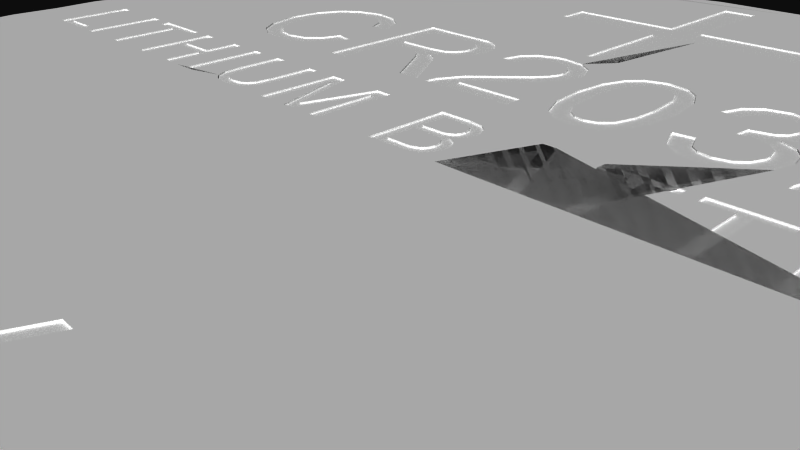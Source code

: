 # Source: 338.blend  (saved by Blender 2.72.0; exported with 4.5.12 LTS)
import bpy
from mathutils import Matrix  # noqa: F401  (used for matrix-valued properties, if any)

bpy.ops.wm.read_factory_settings(use_empty=True)
scene = bpy.context.scene
scene.name = 'Scene'

# ---- collections
col_collection_1 = bpy.data.collections.new('Collection 1'); scene.collection.children.link(col_collection_1)

# ---- materials (node trees are filled in below, after node groups)
mat_material = bpy.data.materials.new('Material')
mat_material.alpha_threshold = 0.0
mat_material.use_transparent_shadow = False
mat_material.diffuse_color = (1.0, 1.0, 1.0, 1.0)
mat_material.specular_color = (0.902, 0.902, 0.902)
mat_material.roughness = 0.5

# ---- material node trees

# ---- world
world_world = bpy.data.worlds.new('World'); scene.world = world_world
world_world.color = (0.05088, 0.05088, 0.05088)
world_world.use_sun_shadow = False
world_world.sun_shadow_jitter_overblur = 0.0
world_world.cycles.sampling_method = 'MANUAL'
world_world.cycles.sample_map_resolution = 256

# ---- cameras
cam_camera = bpy.data.cameras.new('Camera')
cam_camera.clip_end = 100.0
cam_camera.lens = 35.0
cam_camera.sensor_width = 32.0
cam_camera.sensor_height = 18.0
cam_camera.ortho_scale = 7.314
cam_camera.dof.focus_distance = 0.0
cam_camera.dof.aperture_fstop = 128.0

# ---- meshes
me_338 = bpy.data.meshes.new('338')
me_338.from_pydata([(3.475, 1.6, -1.136), (3.064, 1.6, -1.136), (3.064, 1.6, 0.0), (4.104, 1.6, 0.0), (4.104, 1.6, -1.136), (4.06, 1.6, -1.136), (-4.679, 1.6, -2.316), (2.16, 1.6, -6.624), (0.288, 1.6, -9.066), (0.288, 1.6, -7.193), (-3.82, 1.6, -8.966), (-9.361, 1.6, -2.712), (-2.057, 1.6, 9.519), (-2.096, 1.6, -3.151), (-2.124, 1.6, -3.146), (-1.688, 1.6, 4.932), (-1.878, 1.6, 4.932), (-1.362, 1.6, 5.285), (-1.707, 1.6, 6.149), (-1.603, 1.6, 6.283), (-1.437, 1.6, 6.371), (-0.521, 1.6, 5.931), (-0.6074, 1.6, 6.256), (-1.362, 1.6, 5.502), (-1.578, 1.6, 6.546), (-1.812, 1.6, 6.354), (-0.694, 1.6, 5.19), (-0.8767, 1.6, 5.375), (-0.7502, 1.6, 5.45), (-0.7335, 1.6, 4.634), (-0.9326, 1.6, 4.466), (-1.253, 1.6, 6.614), (-1.959, 1.6, 5.99), (-1.769, 1.6, 5.99), (-1.343, 1.6, 5.503), (-1.745, 1.6, 4.631), (-1.515, 1.6, 4.445), (-0.7614, 1.6, 5.761), (-0.8169, 1.6, 5.684), (-0.992, 1.6, 5.563), (-1.245, 1.6, 4.606), (-1.14, 1.6, 4.615), (-1.016, 1.6, 5.212), (-0.9677, 1.6, 6.338), (-0.7823, 1.6, 6.177), (-1.25, 1.6, 6.397), (-0.7133, 1.6, 5.996), (-0.7109, 1.6, 5.95), (-0.8528, 1.6, 4.806), (-0.9726, 1.6, 4.681), (-0.8195, 1.6, 4.938), (-0.8245, 1.6, 4.99), (-0.8765, 1.6, 5.104), (-1.463, 1.6, 4.656), (-1.605, 1.6, 4.783), (-0.5526, 1.6, 5.733), (-1.954, 1.6, 6.014), (-0.8329, 1.6, 6.497), (-1.149, 1.6, 6.608), (-0.7842, 1.6, 9.714), (-0.6473, 1.6, 5.555), (-0.6295, 1.6, 4.939), (-0.6339, 1.6, 4.876), (-1.248, 1.6, 4.389), (1.514, 1.6, 4.443), (1.311, 1.6, 4.443), (0.6052, 1.6, 6.112), (-0.1004, 1.6, 4.443), (-0.3039, 1.6, 4.443), (0.7475, 1.6, -0.7179), (0.675, 1.6, -0.675), (0.8231, 1.6, -0.5943), (0.5842, 1.6, -0.008799), (0.7722, 1.6, -0.07361), (0.9018, 1.6, -0.4698), (0.917, 1.6, -0.3679), (0.8719, 1.6, -0.1872), (0.7836, 1.6, -1.169), (0.8554, 1.6, -1.038), (0.8676, 1.6, -0.9513), (0.83, 1.6, -0.8109), (-0.03787, 1.6, 0.0), (-0.03787, 1.6, -1.284), (0.4429, 1.6, -1.284), (0.676, 1.6, -1.246), (0.3556, 1.6, -2.376), (0.3556, 1.6, -2.079), (-0.0563, 1.6, -4.332), (0.1827, 1.6, -4.156), (0.3151, 1.6, -3.877), (0.326, 1.6, -3.753), (-0.07831, 1.6, -3.014), (0.2193, 1.6, -3.369), (-1.582, 1.6, -3.47), (-1.76, 1.6, -3.273), (-1.126, 1.6, -3.739), (-1.322, 1.6, -2.079), (-1.696, 1.6, -2.079), (-0.5676, 1.6, -4.376), (-0.3852, 1.6, -4.391), (-0.1709, 1.6, -4.352), (-1.156, 1.6, -2.079), (-1.701, 1.6, -2.717), (-1.125, 1.6, -2.285), (-0.9078, 1.6, -2.653), (-1.149, 1.6, -2.184), (-1.811, 1.6, -2.884), (-1.945, 1.6, -3.032), (-2.03, 1.6, -3.096), (-0.8434, 1.6, -4.27), (-1.739, 1.6, -4.27), (-1.038, 1.6, -4.055), (-1.576, 1.6, -4.063), (-1.511, 1.6, -3.768), (-0.8298, 1.6, -3.709), (-0.8248, 1.6, -3.782), (-0.7593, 1.6, -3.957), (-0.6176, 1.6, -4.077), (-0.2059, 1.6, -3.297), (-0.3917, 1.6, -4.124), (-0.3345, 1.6, -4.121), (-0.04939, 1.6, -3.493), (-0.01902, 1.6, -3.933), (-0.1539, 1.6, -4.065), (0.02963, 1.6, -3.75), (0.01631, 1.6, -3.646), (-0.6699, 1.6, -2.501), (-0.7751, 1.6, -2.376), (-2.963, 1.6, -3.117), (-2.963, 1.6, -2.079), (-3.289, 1.6, -2.079), (-3.289, 1.6, -4.391), (-2.399, 1.6, -3.081), (-2.469, 1.6, -3.106), (-2.549, 1.6, -3.115), (-2.3, 1.6, -3.015), (-2.184, 1.6, -2.88), (-1.952, 1.6, -4.362), (-3.086, 1.6, 9.244), (-6.463, 1.6, 7.295), (-9.549, 1.6, 1.949), (-9.675, 1.6, -1.175), (-8.021, 1.6, -5.536), (-2.154, 1.6, -7.193), (-0.2819, 1.6, -7.193), (-0.2819, 1.6, -9.066), (2.16, 1.6, -7.193), (1.563, 1.6, -9.62), (5.855, 1.6, -7.791), (9.549, 1.6, -1.949), (9.113, 1.6, -3.456), (6.498, 1.6, -0.5762), (6.498, 1.6, 0.0), (8.742, 1.6, -1.284), (8.528, 1.6, -1.284), (8.248, 1.6, 0.0), (9.738, 1.6, 0.008232), (8.248, 1.6, -0.5441), (9.738, 1.6, -0.3924), (7.203, 1.6, 0.0), (7.41, 1.6, 0.0), (8.158, 1.6, -0.7005), (7.788, 1.6, -1.284), (8.067, 1.6, -0.5441), (7.265, 1.6, -0.7724), (7.167, 1.6, -0.6631), (6.317, 1.6, 0.0), (6.317, 1.6, -1.284), (6.874, 1.6, -1.284), (8.067, 1.6, 0.0), (7.064, 1.6, -0.5294), (7.138, 1.6, -0.4469), (7.111, 1.6, -1.254), (7.573, 1.6, -1.284), (7.215, 1.6, -1.184), (7.292, 1.6, -1.041), (7.305, 1.6, -0.9379), (7.016, 1.6, -0.5646), (6.975, 1.6, -0.5944), (6.964, 1.6, -0.5927), (6.931, 1.6, -0.4448), (6.867, 1.6, -0.52), (6.812, 1.6, -0.5563), (6.773, 1.6, -0.5703), (6.728, 1.6, -0.5752), (8.44, 1.6, 4.873), (4.529, 1.6, 8.63), (0.5916, 1.6, 6.56), (0.7842, 1.6, 9.714), (0.6188, 1.6, 6.56), (1.563, 1.6, 9.62), (-2.154, 1.6, -6.624), (-0.2819, 1.6, -6.624), (-0.2819, 1.6, -4.751), (0.288, 1.6, -4.751), (0.288, 1.6, -6.624), (0.5186, 1.6, -6.624), (5.278, 1.6, -4.332), (5.517, 1.6, -4.156), (5.69, 1.6, -2.376), (5.69, 1.6, -2.079), (4.949, 1.6, -4.391), (5.649, 1.6, -3.877), (5.66, 1.6, -3.753), (5.553, 1.6, -3.369), (5.256, 1.6, -3.014), (4.208, 1.6, -3.739), (4.297, 1.6, -4.055), (4.491, 1.6, -4.27), (4.767, 1.6, -4.376), (4.178, 1.6, -2.079), (4.185, 1.6, -2.184), (4.209, 1.6, -2.285), (4.426, 1.6, -2.653), (4.504, 1.6, -3.709), (4.509, 1.6, -3.782), (5.0, 1.6, -4.121), (5.128, 1.6, -3.297), (5.285, 1.6, -3.493), (4.575, 1.6, -3.957), (4.717, 1.6, -4.077), (4.942, 1.6, -4.124), (5.315, 1.6, -3.933), (5.18, 1.6, -4.065), (5.364, 1.6, -3.75), (5.351, 1.6, -3.646), (4.664, 1.6, -2.501), (4.559, 1.6, -2.376), (-4.992, 1.6, -4.087), (-5.234, 1.6, -3.879), (-4.67, 1.6, -4.154), (-5.365, 1.6, -3.536), (-5.393, 1.6, -3.254), (-5.344, 1.6, -2.85), (-5.199, 1.6, -2.549), (-4.958, 1.6, -2.373), (-4.09, 1.6, -3.679), (-4.235, 1.6, -3.967), (-4.426, 1.6, -4.109), (-4.15, 1.6, -2.175), (-3.861, 1.6, -2.451), (-3.704, 1.6, -2.819), (-4.281, 1.6, -4.355), (-3.966, 1.6, -4.134), (-3.777, 1.6, -3.793), (-3.764, 1.6, -3.749), (-4.37, 1.6, -2.388), (-4.16, 1.6, -2.575), (-4.03, 1.6, -2.895), (-5.449, 1.6, -4.081), (-5.661, 1.6, -3.685), (-5.141, 1.6, -4.313), (-4.731, 1.6, -4.418), (-4.654, 1.6, -4.42), (-5.719, 1.6, -3.252), (-5.36, 1.6, -2.287), (-5.037, 1.6, -2.103), (-4.757, 1.6, -2.065), (-5.715, 1.6, -3.121), (-5.592, 1.6, -2.62), (-4.527, 1.6, -2.056), (-4.448, 1.6, -1.667), (1.422, 1.6, -2.05), (1.494, 1.6, -2.052), (1.988, 1.6, -2.353), (1.796, 1.6, -2.149), (1.049, 1.6, -4.29), (1.339, 1.6, -4.387), (1.422, 1.6, -4.391), (1.744, 1.6, -4.32), (1.931, 1.6, -4.171), (2.086, 1.6, -3.853), (2.162, 1.6, -3.329), (2.163, 1.6, -3.219), (2.121, 1.6, -2.715), (0.6816, 1.6, -3.219), (0.7227, 1.6, -3.716), (0.8532, 1.6, -4.081), (0.7369, 1.6, -2.663), (0.6827, 1.6, -3.153), (1.138, 1.6, -2.101), (0.9062, 1.6, -2.272), (3.584, 1.6, -4.244), (3.705, 1.6, -4.147), (3.622, 1.6, -2.176), (3.86, 1.6, -2.437), (3.941, 1.6, -2.775), (3.757, 1.6, -3.222), (3.886, 1.6, -3.048), (3.635, 1.6, -3.42), (3.508, 1.6, -3.345), (3.817, 1.6, -3.882), (3.823, 1.6, -3.803), (3.762, 1.6, -3.567), (3.178, 1.6, -2.317), (3.189, 1.6, -2.316), (3.115, 1.6, -3.198), (3.212, 1.6, -3.207), (2.489, 1.6, -3.798), (2.61, 1.6, -4.112), (2.981, 1.6, -2.362), (2.865, 1.6, -2.462), (2.756, 1.6, -2.731), (3.02, 1.6, -3.176), (3.175, 1.6, -4.124), (2.982, 1.6, -4.079), (2.86, 1.6, -3.97), (3.05, 1.6, -3.443), (2.786, 1.6, -3.768), (2.46, 1.6, -2.702), (2.832, 1.6, -4.314), (3.165, 1.6, -4.391), (3.491, 1.6, -4.317), (3.222, 1.6, -4.122), (3.093, 1.6, -3.439), (3.358, 1.6, -3.505), (3.462, 1.6, -3.136), (3.275, 1.6, -3.204), (3.486, 1.6, -3.956), (3.376, 1.6, -4.071), (3.526, 1.6, -3.794), (3.524, 1.6, -3.742), (3.475, 1.6, -3.605), (3.645, 1.6, -2.777), (3.594, 1.6, -2.992), (3.637, 1.6, -2.684), (3.557, 1.6, -2.493), (3.411, 1.6, -2.366), (2.602, 1.6, -2.322), (2.848, 1.6, -2.119), (2.469, 1.6, -2.635), (3.285, 1.6, -2.055), (-3.456, 1.6, -1.284), (-2.683, 1.6, -0.2649), (-2.773, 1.6, -0.1131), (-2.267, 1.6, 0.0), (-3.456, 1.6, -0.5538), (-3.423, 1.6, -0.3022), (-3.357, 1.6, -0.2114), (-3.255, 1.6, -0.1604), (-3.154, 1.6, -0.1482), (-2.995, 1.6, -0.1723), (-2.649, 1.6, -1.284), (-2.83, 1.6, -1.284), (-2.83, 1.6, -0.5538), (-2.858, 1.6, -0.3185), (-2.908, 1.6, -0.2276), (-3.637, 1.6, -1.284), (-3.637, 1.6, -0.5454), (-3.612, 1.6, -0.2964), (-3.392, 1.6, -0.02776), (-3.534, 1.6, -0.1315), (-3.14, 1.6, 0.01646), (-2.086, 1.6, -1.087), (-2.086, 1.6, 0.0), (-1.745, 1.6, 0.0), (-1.302, 1.6, -1.284), (-1.995, 1.6, -1.284), (-1.213, 1.6, 0.0), (-1.213, 1.6, -1.087), (-1.556, 1.6, 0.0), (-1.65, 1.6, -0.1945), (-1.032, 1.6, -1.284), (-1.032, 1.6, 0.0), (-2.267, 1.6, -1.284), (-2.649, 1.6, -0.5454), (4.285, 1.6, 0.0), (4.285, 1.6, -1.136), (4.697, 1.6, -1.136), (3.693, 1.6, -1.136), (3.693, 1.6, -1.284), (4.697, 1.6, -1.284), (5.919, 1.6, -1.284), (5.013, 1.6, -1.284), (5.013, 1.6, 0.0), (5.952, 1.6, 0.0), (5.952, 1.6, -0.1482), (5.919, 1.6, -1.136), (5.194, 1.6, -0.5927), (5.194, 1.6, -0.1482), (5.869, 1.6, -0.5927), (5.869, 1.6, -0.7409), (5.194, 1.6, -0.7409), (5.194, 1.6, -1.136), (2.471, 1.6, -1.136), (2.471, 1.6, -1.284), (3.179, 1.6, -2.05), (3.475, 1.6, -1.284), (2.883, 1.6, 0.0), (2.883, 1.6, -1.136), (1.976, 1.6, -0.3951), (1.429, 1.6, -0.3951), (2.122, 1.6, 0.0), (1.283, 1.6, 0.0), (2.314, 1.6, 0.0), (1.09, 1.6, 0.0), (1.6, 1.6, -1.284), (1.804, 1.6, -1.284), (-2.926, 1.6, -0.01594), (-4.233, 1.6, -1.284), (-4.233, 1.6, 0.0), (-4.448, 1.6, 0.008232), (-4.052, 1.6, 0.0), (-4.052, 1.6, -1.284), (-5.471, 1.6, 0.0), (-5.652, 1.6, 0.0), (-5.652, 1.6, -1.284), (-5.471, 1.6, -1.284), (-5.471, 1.6, -0.7573), (-4.845, 1.6, -0.7573), (-4.845, 1.6, -1.284), (-4.664, 1.6, -1.284), (-4.664, 1.6, 0.0), (-4.845, 1.6, 0.0), (-4.845, 1.6, -0.6092), (-5.471, 1.6, -0.6092), (-5.968, 1.6, -1.284), (-6.972, 1.6, -1.284), (-6.972, 1.6, -1.136), (-6.561, 1.6, -1.136), (-5.968, 1.6, -1.136), (-6.561, 1.6, 0.0), (-6.38, 1.6, 0.0), (-6.38, 1.6, -1.136), (-7.288, 1.6, 0.0), (-7.47, 1.6, 0.0), (-7.288, 1.6, -1.284), (-7.47, 1.6, -1.284), (-7.802, 1.6, -0.1482), (-7.802, 1.6, 0.0), (-8.592, 1.6, 0.0), (-8.411, 1.6, -0.1482), (-8.411, 1.6, -1.284), (-8.592, 1.6, -1.284), (-4.648, 1.6, -2.05), (-1.519, -1.3, -8.617), (0.0, -1.3, -8.75), (-0.7626, -1.45, -8.717), (-1.519, -1.45, -8.617), (-2.265, -1.45, -8.452), (-2.993, -1.3, -8.222), (-2.993, -1.45, -8.222), (-3.698, -1.45, -7.93), (-4.375, -1.3, -7.578), (-4.375, -1.45, -7.578), (-5.019, -1.45, -7.168), (-5.624, -1.3, -6.703), (-7.168, -1.45, -5.019), (-7.578, -1.3, -4.375), (-6.703, -1.3, -5.624), (-5.624, -1.45, -6.703), (-6.187, -1.45, -6.187), (-6.703, -1.45, -5.624), (-7.578, -1.45, -4.375), (-7.93, -1.45, -3.698), (-8.222, -1.3, -2.993), (-8.222, -1.45, -2.993), (-8.452, -1.45, -2.265), (-8.617, -1.3, -1.519), (-8.717, -1.45, 0.7626), (-8.617, -1.3, 1.519), (-8.75, -1.3, 0.0), (-8.617, -1.45, -1.519), (-8.717, -1.45, -0.7626), (-8.75, -1.45, 0.0), (-8.617, -1.45, 1.519), (-8.452, -1.45, 2.265), (-8.222, -1.3, 2.993), (-8.222, -1.45, 2.993), (-7.93, -1.45, 3.698), (-7.578, -1.3, 4.375), (-6.187, -1.45, 6.187), (-5.624, -1.3, 6.703), (-6.703, -1.3, 5.624), (-7.168, -1.45, 5.019), (-3.698, -1.45, 7.93), (-2.993, -1.3, 8.222), (-4.375, -1.3, 7.578), (-5.624, -1.45, 6.703), (-5.019, -1.45, 7.168), (-4.375, -1.45, 7.578), (-0.7626, -1.45, 8.717), (0.0, -1.3, 8.75), (-1.519, -1.3, 8.617), (-2.993, -1.45, 8.222), (-2.265, -1.45, 8.452), (-1.519, -1.45, 8.617), (2.265, -1.45, 8.452), (2.993, -1.3, 8.222), (1.519, -1.3, 8.617), (0.0, -1.45, 8.75), (0.7626, -1.45, 8.717), (1.519, -1.45, 8.617), (5.019, -1.45, 7.168), (5.624, -1.3, 6.703), (4.375, -1.3, 7.578), (2.993, -1.45, 8.222), (3.698, -1.45, 7.93), (4.375, -1.45, 7.578), (5.624, -1.45, 6.703), (6.187, -1.45, 6.187), (6.703, -1.3, 5.624), (6.703, -1.45, 5.624), (7.168, -1.45, 5.019), (7.578, -1.3, 4.375), (7.578, -1.45, 4.375), (7.93, -1.45, 3.698), (8.222, -1.3, 2.993), (8.222, -1.45, 2.993), (8.452, -1.45, 2.265), (8.617, -1.3, 1.519), (8.617, -1.45, 1.519), (8.717, -1.45, 0.7626), (8.75, -1.3, 0.0), (8.452, -1.45, -2.265), (8.222, -1.3, -2.993), (8.617, -1.3, -1.519), (8.75, -1.45, 0.0), (8.717, -1.45, -0.7626), (8.617, -1.45, -1.519), (7.168, -1.45, -5.019), (6.703, -1.3, -5.624), (7.578, -1.3, -4.375), (8.222, -1.45, -2.993), (7.93, -1.45, -3.698), (7.578, -1.45, -4.375), (6.703, -1.45, -5.624), (6.187, -1.45, -6.187), (5.624, -1.3, -6.703), (5.019, -1.45, -7.168), (4.375, -1.3, -7.578), (2.265, -1.45, -8.452), (1.519, -1.3, -8.617), (2.993, -1.3, -8.222), (3.698, -1.45, -7.93), (2.993, -1.45, -8.222), (1.519, -1.45, -8.617), (0.7626, -1.45, -8.717), (0.0, -1.45, -8.75), (-8.307, -1.6, -2.226), (-8.205, -1.6, -2.548), (-6.417, -1.6, -5.715), (-2.941, -1.6, -8.081), (-2.667, -1.6, -8.168), (-0.7495, -1.6, -8.567), (-0.381, -1.6, -8.583), (1.493, -1.6, -8.469), (1.905, -1.6, -8.378), (3.635, -1.6, -7.794), (4.191, -1.6, -7.505), (8.583, -1.6, 0.381), (6.588, -1.6, 5.528), (6.477, -1.6, 5.649), (4.3, -1.6, 7.448), (4.191, -1.6, 7.505), (-0.381, -1.6, 8.583), (0.381, -1.6, 8.583), (0.0, -1.6, 8.6), (1.143, -1.6, 8.515), (0.7495, -1.6, 8.567), (1.905, -1.6, 8.378), (1.493, -1.6, 8.469), (2.667, -1.6, 8.168), (2.226, -1.6, 8.307), (3.429, -1.6, 7.879), (2.941, -1.6, 8.081), (3.635, -1.6, 7.794), (5.649, -1.6, 6.477), (5.528, -1.6, 6.588), (4.953, -1.6, 7.029), (4.933, -1.6, 7.045), (5.715, -1.6, 6.417), (6.081, -1.6, 6.081), (6.417, -1.6, 5.715), (7.505, -1.6, 4.191), (7.448, -1.6, 4.3), (7.045, -1.6, 4.933), (7.029, -1.6, 4.953), (7.879, -1.6, 3.429), (7.794, -1.6, 3.635), (8.168, -1.6, 2.667), (8.081, -1.6, 2.941), (8.378, -1.6, 1.905), (8.307, -1.6, 2.226), (8.515, -1.6, 1.143), (8.469, -1.6, 1.493), (8.567, -1.6, 0.7495), (8.583, -1.6, -0.381), (8.6, -1.6, 0.0), (8.378, -1.6, -1.905), (8.469, -1.6, -1.493), (8.567, -1.6, -0.7495), (8.168, -1.6, -2.667), (8.307, -1.6, -2.226), (7.879, -1.6, -3.429), (8.081, -1.6, -2.941), (7.029, -1.6, -4.953), (7.045, -1.6, -4.933), (7.794, -1.6, -3.635), (5.715, -1.6, -6.417), (6.081, -1.6, -6.081), (6.417, -1.6, -5.715), (6.477, -1.6, -5.649), (6.588, -1.6, -5.528), (4.3, -1.6, -7.448), (4.628, -1.6, -7.239), (2.941, -1.6, -8.081), (3.429, -1.6, -7.879), (2.667, -1.6, -8.168), (2.548, -1.6, -8.205), (2.226, -1.6, -8.307), (0.7495, -1.6, -8.567), (1.143, -1.6, -8.515), (0.0, -1.6, -8.6), (0.381, -1.6, -8.583), (-2.548, -1.6, -8.205), (-2.226, -1.6, -8.307), (-1.905, -1.6, -8.378), (-3.635, -1.6, -7.794), (-3.429, -1.6, -7.879), (-4.628, -1.6, -7.239), (-4.3, -1.6, -7.448), (-4.953, -1.6, -7.029), (-6.081, -1.6, -6.081), (-5.715, -1.6, -6.417), (-5.649, -1.6, -6.477), (-7.239, -1.6, -4.628), (-7.448, -1.6, -4.3), (-7.794, -1.6, -3.635), (-8.168, -1.6, -2.667), (-8.081, -1.6, -2.941), (-7.879, -1.6, -3.429), (-8.583, -1.6, -0.381), (-8.567, -1.6, -0.7495), (-8.378, -1.6, -1.905), (-8.515, -1.6, 1.143), (-8.567, -1.6, 0.7495), (-8.583, -1.6, 0.381), (-8.6, -1.6, 0.0), (-8.205, -1.6, 2.548), (-8.307, -1.6, 2.226), (-8.378, -1.6, 1.905), (-8.469, -1.6, 1.493), (-8.168, -1.6, 2.667), (-8.081, -1.6, 2.941), (-7.448, -1.6, 4.3), (-7.505, -1.6, 4.191), (-7.794, -1.6, 3.635), (-7.879, -1.6, 3.429), (-7.029, -1.6, 4.953), (-7.239, -1.6, 4.628), (-5.715, -1.6, 6.417), (-6.081, -1.6, 6.081), (-6.417, -1.6, 5.715), (-6.477, -1.6, 5.649), (-5.649, -1.6, 6.477), (-5.528, -1.6, 6.588), (-4.953, -1.6, 7.029), (-3.429, -1.6, 7.879), (-4.933, -1.6, 7.045), (-3.635, -1.6, 7.794), (-2.941, -1.6, 8.081), (-2.667, -1.6, 8.168), (-1.905, -1.6, 8.378), (-2.226, -1.6, 8.307), (-1.493, -1.6, 8.469), (-0.7495, -1.6, 8.567), (0.0, -1.3, -8.984), (-3.073, -1.3, -8.442), (-5.775, -1.3, -6.882), (-8.607, -1.3, 2.577), (6.535, -1.3, 6.165), (-8.607, -1.3, -2.577), (-3.073, -1.3, 8.442), (1.043, -1.3, 8.923), (8.848, -1.3, 1.56), (6.535, -1.3, -6.165), (-8.23, 1.346, 5.681), (-8.021, -0.284, 5.972), (-7.274, -0.284, 6.862), (-7.212, 1.346, 6.927), (-6.631, 1.346, 7.485), (-6.428, -0.284, 7.66), (-6.007, 1.346, 7.994), (-5.345, 1.346, 8.452), (-5.495, -0.284, 8.355), (-4.647, 1.346, 8.855), (-9.605, 1.346, 2.782), (-9.58, -0.284, 2.868), (-9.35, 1.346, 3.546), (-9.182, -0.284, 3.961), (-9.035, 1.346, 4.287), (-8.66, 1.346, 5.0), (-8.66, -0.284, 5.0), (-9.798, 1.346, -2.0), (-9.848, -0.284, -1.736), (-9.983, -0.284, -0.5814), (-9.992, 1.346, -0.4027), (-9.992, 1.346, 0.4027), (-9.983, -0.284, 0.5814), (-9.798, 1.346, 2.0), (-9.848, -0.284, 1.736), (-5.345, 1.346, -8.452), (-5.495, -0.284, -8.355), (-6.007, 1.346, -7.994), (-6.428, -0.284, -7.66), (-6.631, 1.346, -7.485), (-7.212, 1.346, -6.927), (-7.274, -0.284, -6.862), (-8.23, 1.346, -5.681), (-8.021, -0.284, -5.972), (-8.66, 1.346, -5.0), (-8.66, -0.284, -5.0), (-9.035, 1.346, -4.287), (-9.182, -0.284, -3.961), (-9.35, 1.346, -3.546), (-9.605, 1.346, -2.782), (-9.58, -0.284, -2.868), (-0.8047, 1.346, -9.968), (-1.161, -0.284, -9.932), (-2.306, -0.284, -9.73), (-2.393, 1.346, -9.709), (-3.167, 1.346, -9.485), (-3.42, -0.284, -9.397), (-3.92, 1.346, -9.2), (-4.647, 1.346, -8.855), (-4.488, -0.284, -8.936), (2.393, 1.346, -9.709), (2.306, -0.284, -9.73), (1.604, 1.346, -9.871), (1.161, -0.284, -9.932), (0.8047, 1.346, -9.968), (0.0, 1.346, -10.0), (0.0, -0.284, -10.0), (6.631, 1.346, -7.485), (6.428, -0.284, -7.66), (5.495, -0.284, -8.355), (5.345, 1.346, -8.452), (4.647, 1.346, -8.855), (4.488, -0.284, -8.936), (3.92, 1.346, -9.2), (3.167, 1.346, -9.485), (3.42, -0.284, -9.397), (9.992, 1.346, -0.4027), (9.983, -0.284, -0.5814), (9.848, -0.284, -1.736), (9.798, 1.346, -2.0), (9.605, 1.346, -2.782), (9.58, -0.284, -2.868), (9.35, 1.346, -3.546), (9.035, 1.346, -4.287), (9.182, -0.284, -3.961), (8.66, 1.346, -5.0), (8.66, -0.284, -5.0), (8.23, 1.346, -5.681), (8.021, -0.284, -5.972), (7.746, 1.346, -6.324), (7.212, 1.346, -6.927), (7.274, -0.284, -6.862), (9.035, 1.346, 4.287), (9.182, -0.284, 3.961), (9.35, 1.346, 3.546), (9.58, -0.284, 2.868), (9.605, 1.346, 2.782), (9.798, 1.346, 2.0), (9.848, -0.284, 1.736), (9.992, 1.346, 0.4027), (9.983, -0.284, 0.5814), (7.212, 1.346, 6.927), (7.274, -0.284, 6.862), (7.746, 1.346, 6.324), (8.021, -0.284, 5.972), (8.23, 1.346, 5.681), (8.66, 1.346, 5.0), (8.66, -0.284, 5.0), (3.167, 1.346, 9.485), (3.42, -0.284, 9.397), (3.92, 1.346, 9.2), (4.488, -0.284, 8.936), (4.647, 1.346, 8.855), (5.345, 1.346, 8.452), (5.495, -0.284, 8.355), (6.007, 1.346, 7.994), (6.631, 1.346, 7.485), (6.428, -0.284, 7.66), (-4.488, -0.284, 8.936), (-3.92, 1.346, 9.2), (-3.42, -0.284, 9.397), (-3.167, 1.346, 9.485), (-2.393, 1.346, 9.709), (-2.306, -0.284, 9.73), (-0.8047, 1.346, 9.968), (-1.161, -0.284, 9.932), (0.0, 1.346, 10.0), (0.0, -0.284, 10.0), (0.8047, 1.346, 9.968), (1.161, -0.284, 9.932), (2.393, 1.346, 9.709), (2.306, -0.284, 9.73), (-2.154, 1.575, -7.193), (-0.2819, 1.575, -7.193), (-0.2819, 1.575, -9.066), (0.288, 1.575, -9.066), (0.288, 1.575, -7.193), (2.16, 1.575, -7.193), (2.16, 1.575, -6.624), (0.288, 1.575, -6.624), (0.288, 1.575, -4.751), (-0.2819, 1.575, -4.751), (-0.2819, 1.575, -6.624), (-2.154, 1.575, -6.624), (0.7561, -1.58, 8.642), (0.7609, -1.525, 8.697), (-2.941, -1.6, -8.081), (-2.967, -1.58, -8.152), (-8.081, -1.6, 2.941), (-8.152, -1.58, 2.967), (-2.245, -1.58, 8.379), (-2.226, -1.6, 8.307), (-2.967, -1.58, 8.152), (-2.941, -1.6, 8.081), (-3.666, -1.58, 7.862), (-3.635, -1.6, 7.794), (-4.338, -1.58, 7.513), (-4.933, -1.6, 7.045), (-5.576, -1.58, 6.645), (-5.528, -1.6, 6.588), (-6.588, -1.6, 5.528), (-6.645, -1.58, 5.576), (-6.081, -1.6, 6.081), (-7.513, -1.58, 4.337), (-7.448, -1.6, 4.3), (-7.794, -1.6, 3.635), (-8.307, -1.6, 2.226), (-8.543, -1.58, 1.506), (-8.469, -1.6, 1.493), (-8.567, -1.6, 0.7495), (-8.675, -1.58, 0.0), (-8.6, -1.6, 0.0), (-8.567, -1.6, -0.7495), (-8.543, -1.58, -1.506), (-8.379, -1.58, -2.245), (-8.307, -1.6, -2.226), (-8.152, -1.58, -2.967), (-7.513, -1.58, -4.338), (-7.794, -1.6, -3.635), (-8.081, -1.6, -2.941), (-7.448, -1.6, -4.3), (-6.645, -1.58, -5.576), (-5.528, -1.6, -6.588), (-5.576, -1.58, -6.645), (-6.081, -1.6, -6.081), (-4.338, -1.58, -7.513), (-4.3, -1.6, -7.448), (-3.635, -1.6, -7.794), (-2.245, -1.58, -8.379), (-2.226, -1.6, -8.307), (-1.506, -1.58, -8.543), (-0.7495, -1.6, -8.567), (0.0, -1.58, -8.675), (0.0, -1.6, -8.6), (0.7495, -1.6, -8.567), (1.506, -1.58, -8.543), (1.493, -1.6, -8.469), (2.226, -1.6, -8.307), (2.967, -1.58, -8.152), (2.941, -1.6, -8.081), (4.337, -1.58, -7.513), (3.635, -1.6, -7.794), (4.3, -1.6, -7.448), (5.576, -1.58, -6.645), (6.081, -1.6, -6.081), (6.645, -1.58, -5.576), (7.794, -1.6, -3.635), (7.862, -1.58, -3.666), (7.513, -1.58, -4.338), (7.045, -1.6, -4.933), (6.588, -1.6, -5.528), (8.081, -1.6, -2.941), (8.152, -1.58, -2.967), (8.379, -1.58, -2.245), (8.307, -1.6, -2.226), (8.469, -1.6, -1.493), (8.642, -1.58, -0.7561), (8.567, -1.6, -0.7495), (8.6, -1.6, 0.0), (8.642, -1.58, 0.7561), (8.567, -1.6, 0.7495), (8.543, -1.58, 1.506), (8.469, -1.6, 1.493), (8.379, -1.58, 2.245), (8.307, -1.6, 2.226), (8.152, -1.58, 2.967), (8.081, -1.6, 2.941), (7.794, -1.6, 3.635), (7.513, -1.58, 4.337), (7.448, -1.6, 4.3), (7.106, -1.58, 4.976), (7.045, -1.6, 4.933), (6.645, -1.58, 5.576), (6.588, -1.6, 5.528), (5.528, -1.6, 6.588), (5.576, -1.58, 6.645), (6.081, -1.6, 6.081), (4.933, -1.6, 7.045), (4.337, -1.58, 7.513), (4.3, -1.6, 7.448), (3.666, -1.58, 7.862), (3.635, -1.6, 7.794), (2.967, -1.58, 8.152), (2.941, -1.6, 8.081), (-0.7609, -1.525, 8.697), (-0.7561, -1.58, 8.642), (-1.516, -1.525, 8.597), (-2.259, -1.525, 8.432), (-2.986, -1.525, 8.203), (-4.365, -1.525, 7.56), (-5.611, -1.525, 6.687), (-6.173, -1.525, 6.173), (-6.687, -1.525, 5.611), (-7.151, -1.525, 5.007), (-7.56, -1.525, 4.365), (-7.912, -1.525, 3.689), (-8.203, -1.525, 2.986), (-8.597, -1.525, 1.516), (-8.73, -1.525, 0.0), (-8.597, -1.525, -1.516), (-8.203, -1.525, -2.986), (-7.56, -1.525, -4.365), (-6.687, -1.525, -5.611), (-5.611, -1.525, -6.687), (-4.365, -1.525, -7.56), (-2.986, -1.525, -8.203), (-1.516, -1.525, -8.597), (0.0, -1.525, -8.73), (1.516, -1.525, -8.597), (2.986, -1.525, -8.203), (3.689, -1.525, -7.912), (4.365, -1.525, -7.56), (5.007, -1.525, -7.151), (5.611, -1.525, -6.687), (6.173, -1.525, -6.173), (6.687, -1.525, -5.611), (7.56, -1.525, -4.365), (8.203, -1.525, -2.986), (8.432, -1.525, -2.259), (8.597, -1.525, -1.516), (8.697, -1.525, -0.7609), (8.697, -1.525, 0.7609), (8.597, -1.525, 1.516), (8.203, -1.525, 2.986), (7.56, -1.525, 4.365), (6.687, -1.525, 5.611), (5.611, -1.525, 6.687), (4.365, -1.525, 7.56), (2.986, -1.525, 8.203), (1.516, -1.525, 8.597), (1.506, -1.58, 8.543), (1.493, -1.6, 8.469), (2.226, -1.6, 8.307), (0.7495, -1.6, 8.567), (-1.493, -1.6, 8.469), (-0.7495, -1.6, 8.567), (0.0, -1.6, 8.6), (-0.7944, 1.566, 9.841), (-3.126, 1.566, 9.365), (-5.277, 1.566, 8.345), (-6.547, 1.566, 7.39), (-7.12, 1.566, 6.839), (-8.55, 1.566, 4.936), (-9.231, 1.566, 3.501), (-9.673, 1.566, 1.975), (-9.865, 1.566, 0.3975), (-9.673, 1.566, -1.975), (-9.483, 1.566, -2.747), (-8.92, 1.566, -4.232), (-8.125, 1.566, -5.609), (-7.12, 1.566, -6.839), (-5.277, 1.566, -8.345), (-3.87, 1.566, -9.083), (-3.126, 1.566, -9.365), (-0.7944, 1.566, -9.841), (0.7944, 1.566, -9.841), (1.584, 1.566, -9.745), (3.126, 1.566, -9.365), (5.277, 1.566, -8.345), (5.931, 1.566, -7.893), (6.547, 1.566, -7.39), (7.648, 1.566, -6.244), (8.55, 1.566, -4.937), (9.231, 1.566, -3.501), (9.673, 1.566, -1.975), (9.865, 1.566, 0.3975), (9.865, 1.566, -0.3975), (9.673, 1.566, 1.975), (9.231, 1.566, 3.501), (8.55, 1.566, 4.936), (7.648, 1.566, 6.244), (6.547, 1.566, 7.39), (5.277, 1.566, 8.345), (4.588, 1.566, 8.742), (3.126, 1.566, 9.365), (0.7944, 1.566, 9.841), (1.584, 1.566, 9.745), (0.8019, 1.473, 9.934), (2.385, 1.473, 9.676), (3.156, 1.473, 9.453), (3.906, 1.473, 9.168), (4.631, 1.473, 8.824), (5.326, 1.473, 8.423), (5.987, 1.473, 7.967), (6.609, 1.473, 7.46), (7.72, 1.473, 6.303), (8.631, 1.473, 4.983), (9.318, 1.473, 3.534), (9.765, 1.473, 1.993), (9.958, 1.473, 0.4013), (9.958, 1.473, -0.4013), (9.765, 1.473, -1.993), (9.318, 1.473, -3.534), (8.631, 1.473, -4.983), (7.72, 1.473, -6.303), (6.609, 1.473, -7.46), (5.326, 1.473, -8.423), (3.906, 1.473, -9.168), (3.156, 1.473, -9.453), (1.599, 1.473, -9.837), (0.8019, 1.473, -9.934), (-0.8019, 1.473, -9.934), (-2.385, 1.473, -9.676), (-3.156, 1.473, -9.453), (-3.906, 1.473, -9.168), (-4.631, 1.473, -8.824), (-5.326, 1.473, -8.423), (-5.987, 1.473, -7.967), (-7.187, 1.473, -6.904), (-8.202, 1.473, -5.661), (-9.004, 1.473, -4.272), (-9.318, 1.473, -3.534), (-9.765, 1.473, -1.993), (-9.958, 1.473, -0.4013), (-9.958, 1.473, 0.4013), (-9.765, 1.473, 1.993), (-9.318, 1.473, 3.534), (-9.004, 1.473, 4.272), (-8.631, 1.473, 4.983), (-8.202, 1.473, 5.661), (-7.187, 1.473, 6.904), (-5.987, 1.473, 7.967), (-5.326, 1.473, 8.423), (-4.631, 1.473, 8.824), (-3.906, 1.473, 9.168), (-3.156, 1.473, 9.453), (-2.385, 1.473, 9.676), (-0.8019, 1.473, 9.934), (-6.396, -0.598, 7.622), (-5.468, -0.598, 8.313), (-4.466, -0.598, 8.892), (-3.403, -0.598, 9.35), (-7.238, -0.598, 6.828), (-7.981, -0.598, 5.942), (-8.617, -0.598, 4.975), (-9.137, -0.598, 3.941), (-9.532, -0.598, 2.854), (-9.799, -0.598, 1.728), (-9.933, -0.598, 0.5786), (-9.933, -0.598, -0.5786), (-9.799, -0.598, -1.728), (-9.532, -0.598, -2.854), (-9.137, -0.598, -3.941), (-8.617, -0.598, -4.975), (-7.981, -0.598, -5.942), (-7.238, -0.598, -6.828), (-6.396, -0.598, -7.622), (-5.468, -0.598, -8.313), (-4.466, -0.598, -8.892), (-3.403, -0.598, -9.35), (-2.295, -0.598, -9.682), (-1.155, -0.598, -9.883), (0.0, -0.598, -9.95), (1.155, -0.598, -9.883), (2.295, -0.598, -9.682), (3.403, -0.598, -9.35), (4.466, -0.598, -8.892), (5.468, -0.598, -8.313), (6.396, -0.598, -7.622), (7.238, -0.598, -6.828), (7.981, -0.598, -5.942), (8.617, -0.598, -4.975), (9.137, -0.598, -3.941), (9.532, -0.598, -2.854), (9.799, -0.598, -1.728), (9.933, -0.598, -0.5786), (9.933, -0.598, 0.5786), (9.799, -0.598, 1.728), (9.532, -0.598, 2.854), (9.137, -0.598, 3.941), (8.617, -0.598, 4.975), (7.981, -0.598, 5.942), (7.238, -0.598, 6.828), (6.396, -0.598, 7.622), (5.468, -0.598, 8.313), (4.466, -0.598, 8.892), (3.403, -0.598, 9.35), (2.295, -0.598, 9.682), (1.155, -0.598, 9.883), (0.0, -0.598, 9.95), (-1.155, -0.598, 9.883), (-2.295, -0.598, 9.682), (1.138, -0.8812, 9.74), (2.261, -0.8812, 9.542), (3.354, -0.8812, 9.215), (4.401, -0.8812, 8.763), (5.388, -0.8812, 8.193), (6.303, -0.8812, 7.512), (7.133, -0.8812, 6.729), (7.866, -0.8812, 5.856), (8.492, -0.8812, 4.903), (9.004, -0.8812, 3.884), (9.394, -0.8812, 2.812), (9.657, -0.8812, 1.703), (9.789, -0.8812, 0.5702), (9.789, -0.8812, -0.5702), (9.657, -0.8812, -1.703), (9.394, -0.8812, -2.812), (9.004, -0.8812, -3.884), (8.492, -0.8812, -4.903), (7.866, -0.8812, -5.856), (7.133, -0.8812, -6.729), (6.303, -0.8812, -7.512), (5.388, -0.8812, -8.193), (4.401, -0.8812, -8.763), (3.354, -0.8812, -9.215), (2.261, -0.8812, -9.542), (1.138, -0.8812, -9.74), (0.0, -0.8812, -9.806), (-1.138, -0.8812, -9.74), (-2.261, -0.8812, -9.542), (-3.354, -0.8812, -9.215), (-4.401, -0.8812, -8.763), (-5.388, -0.8812, -8.193), (-6.303, -0.8812, -7.512), (-7.133, -0.8812, -6.729), (-7.866, -0.8812, -5.856), (-8.492, -0.8812, -4.903), (-9.004, -0.8812, -3.884), (-9.394, -0.8812, -2.812), (-9.657, -0.8812, -1.703), (-9.789, -0.8812, -0.5702), (-9.789, -0.8812, 0.5702), (-9.657, -0.8812, 1.703), (-9.394, -0.8812, 2.812), (-9.004, -0.8812, 3.884), (-8.492, -0.8812, 4.903), (-7.866, -0.8812, 5.856), (-7.133, -0.8812, 6.729), (-6.303, -0.8812, 7.512), (-5.388, -0.8812, 8.193), (-4.401, -0.8812, 8.763), (-3.354, -0.8812, 9.215), (-2.261, -0.8812, 9.542), (-1.138, -0.8812, 9.74), (0.0, -0.8812, 9.806), (1.112, -1.106, 9.516), (3.277, -1.106, 9.003), (4.3, -1.106, 8.562), (5.265, -1.106, 8.005), (6.159, -1.106, 7.34), (6.969, -1.106, 6.575), (7.685, -1.106, 5.721), (8.298, -1.106, 4.791), (8.798, -1.106, 3.795), (9.179, -1.106, 2.748), (9.436, -1.106, 1.664), (9.565, -1.106, 0.5571), (9.565, -1.106, -0.5571), (9.179, -1.106, -2.748), (8.298, -1.106, -4.791), (7.685, -1.106, -5.721), (6.969, -1.106, -6.575), (6.159, -1.106, -7.34), (5.265, -1.106, -8.005), (3.277, -1.106, -9.003), (1.112, -1.106, -9.516), (-1.112, -1.106, -9.516), (-3.277, -1.106, -9.003), (-5.265, -1.106, -8.005), (-6.159, -1.106, -7.34), (-6.969, -1.106, -6.575), (-8.298, -1.106, -4.791), (-9.179, -1.106, -2.748), (-9.565, -1.106, -0.5571), (-9.436, -1.106, 1.664), (-9.179, -1.106, 2.748), (-8.298, -1.106, 4.791), (-7.685, -1.106, 5.721), (-6.969, -1.106, 6.575), (-6.159, -1.106, 7.34), (-5.265, -1.106, 8.005), (-4.3, -1.106, 8.562), (-3.277, -1.106, 9.003), (-1.112, -1.106, 9.516), (1.079, -1.25, 9.235), (3.18, -1.25, 8.737), (5.109, -1.25, 7.768), (6.763, -1.25, 6.381), (8.052, -1.25, 4.649), (9.157, -1.25, 1.615), (9.282, -1.25, -0.5406), (8.907, -1.25, -2.667), (8.052, -1.25, -4.649), (6.763, -1.25, -6.381), (5.109, -1.25, -7.768), (3.18, -1.25, -8.737), (1.079, -1.25, -9.235), (0.0, -1.25, -9.298), (-1.079, -1.25, -9.235), (-3.18, -1.25, -8.737), (-5.977, -1.25, -7.123), (-8.052, -1.25, -4.649), (-8.907, -1.25, -2.667), (-9.282, -1.25, -0.5406), (-8.907, -1.25, 2.667), (-8.052, -1.25, 4.649), (-6.763, -1.25, 6.381), (-5.109, -1.25, 7.768), (-3.18, -1.25, 8.737), (-1.079, -1.25, 9.235), (4.559, 1.575, -2.376), (5.69, 1.575, -2.376), (5.69, 1.575, -2.079), (4.178, 1.575, -2.079), (4.209, 1.575, -2.285), (4.185, 1.575, -2.184), (4.426, 1.575, -2.653), (5.128, 1.575, -3.297), (5.285, 1.575, -3.493), (5.351, 1.575, -3.646), (5.364, 1.575, -3.75), (4.942, 1.575, -4.124), (5.0, 1.575, -4.121), (5.18, 1.575, -4.065), (5.315, 1.575, -3.933), (4.717, 1.575, -4.077), (4.575, 1.575, -3.957), (4.509, 1.575, -3.782), (4.504, 1.575, -3.709), (4.208, 1.575, -3.739), (4.767, 1.575, -4.376), (4.949, 1.575, -4.391), (4.491, 1.575, -4.27), (4.297, 1.575, -4.055), (5.66, 1.575, -3.753), (5.649, 1.575, -3.877), (5.517, 1.575, -4.156), (5.278, 1.575, -4.332), (5.256, 1.575, -3.014), (5.553, 1.575, -3.369), (4.664, 1.575, -2.501), (-4.679, 1.575, -2.316), (-4.37, 1.575, -2.388), (-4.16, 1.575, -2.575), (-4.03, 1.575, -2.895), (-3.704, 1.575, -2.819), (-4.527, 1.575, -2.056), (-4.648, 1.575, -2.05), (-4.15, 1.575, -2.175), (-3.861, 1.575, -2.451), (-5.719, 1.575, -3.252), (-5.715, 1.575, -3.121), (-5.592, 1.575, -2.62), (-5.36, 1.575, -2.287), (-5.037, 1.575, -2.103), (-4.654, 1.575, -4.42), (-4.731, 1.575, -4.418), (-5.141, 1.575, -4.313), (-5.661, 1.575, -3.685), (-5.449, 1.575, -4.081), (-4.281, 1.575, -4.355), (-3.966, 1.575, -4.134), (-3.777, 1.575, -3.793), (-3.764, 1.575, -3.749), (-4.09, 1.575, -3.679), (-4.67, 1.575, -4.154), (-4.426, 1.575, -4.109), (-4.235, 1.575, -3.967), (-5.393, 1.575, -3.254), (-5.365, 1.575, -3.536), (-5.234, 1.575, -3.879), (-4.992, 1.575, -4.087), (-4.958, 1.575, -2.373), (-5.199, 1.575, -2.549), (-5.344, 1.575, -2.85), (-2.963, 1.575, -2.079), (-3.289, 1.575, -2.079), (-3.289, 1.575, -4.391), (-1.952, 1.575, -4.362), (-1.739, 1.575, -4.27), (-1.576, 1.575, -4.063), (-1.511, 1.575, -3.768), (-2.124, 1.575, -3.146), (-2.096, 1.575, -3.151), (-1.76, 1.575, -3.273), (-1.582, 1.575, -3.47), (-2.03, 1.575, -3.096), (-1.945, 1.575, -3.032), (-1.811, 1.575, -2.884), (-1.322, 1.575, -2.079), (-1.696, 1.575, -2.079), (-2.399, 1.575, -3.081), (-2.469, 1.575, -3.106), (-2.184, 1.575, -2.88), (-2.3, 1.575, -3.015), (-2.549, 1.575, -3.115), (-2.963, 1.575, -3.117), (-2.344, 1.575, -3.383), (-1.859, 1.575, -3.628), (-1.937, 1.575, -3.497), (-2.06, 1.575, -3.419), (-1.837, 1.575, -3.761), (-1.881, 1.575, -3.942), (-1.989, 1.575, -4.058), (-2.176, 1.575, -4.119), (-2.963, 1.575, -4.124), (-2.963, 1.575, -3.383), (-2.963, 1.6, -4.124), (-2.963, 1.6, -3.383), (-2.176, 1.6, -4.119), (-1.989, 1.6, -4.058), (-1.881, 1.6, -3.942), (-1.837, 1.6, -3.761), (-1.859, 1.6, -3.628), (-1.937, 1.6, -3.497), (-2.06, 1.6, -3.419), (-2.344, 1.6, -3.383), (-0.7751, 1.575, -2.376), (0.3556, 1.575, -2.376), (0.3556, 1.575, -2.079), (-1.156, 1.575, -2.079), (-1.125, 1.575, -2.285), (-1.149, 1.575, -2.184), (-0.9078, 1.575, -2.653), (0.01631, 1.575, -3.646), (0.02963, 1.575, -3.75), (-0.2059, 1.575, -3.297), (-0.04939, 1.575, -3.493), (-0.3917, 1.575, -4.124), (-0.1539, 1.575, -4.065), (-0.3345, 1.575, -4.121), (-0.01902, 1.575, -3.933), (-0.8298, 1.575, -3.709), (-0.8248, 1.575, -3.782), (-0.7593, 1.575, -3.957), (-0.6176, 1.575, -4.077), (-1.126, 1.575, -3.739), (-0.3852, 1.575, -4.391), (-0.5676, 1.575, -4.376), (-0.8434, 1.575, -4.27), (-1.038, 1.575, -4.055), (-0.0563, 1.575, -4.332), (0.1827, 1.575, -4.156), (0.3151, 1.575, -3.877), (0.326, 1.575, -3.753), (-0.07831, 1.575, -3.014), (0.2193, 1.575, -3.369), (-0.6699, 1.575, -2.501), (0.6816, 1.575, -3.219), (0.6827, 1.575, -3.153), (0.7369, 1.575, -2.663), (0.9062, 1.575, -2.272), (1.422, 1.575, -4.391), (1.339, 1.575, -4.387), (1.049, 1.575, -4.29), (0.8532, 1.575, -4.081), (0.7227, 1.575, -3.716), (2.163, 1.575, -3.219), (2.162, 1.575, -3.329), (2.086, 1.575, -3.853), (1.931, 1.575, -4.171), (1.744, 1.575, -4.32), (1.422, 1.575, -2.05), (1.494, 1.575, -2.052), (1.796, 1.575, -2.149), (1.988, 1.575, -2.353), (2.121, 1.575, -2.715), (1.138, 1.575, -2.101), (0.9779, 1.575, -3.22), (1.031, 1.575, -2.661), (1.14, 1.575, -2.448), (1.267, 1.575, -2.35), (1.422, 1.575, -2.316), (1.419, 1.575, -4.124), (1.246, 1.575, -4.083), (1.112, 1.575, -3.966), (0.9997, 1.575, -3.602), (1.607, 1.575, -2.366), (1.755, 1.575, -2.515), (1.845, 1.575, -2.827), (1.867, 1.575, -3.22), (1.813, 1.575, -3.781), (1.703, 1.575, -3.995), (1.58, 1.575, -4.089), (0.9779, 1.6, -3.22), (0.9997, 1.6, -3.602), (1.112, 1.6, -3.966), (1.246, 1.6, -4.083), (1.419, 1.6, -4.124), (1.58, 1.6, -4.089), (1.703, 1.6, -3.995), (1.813, 1.6, -3.781), (1.867, 1.6, -3.22), (1.845, 1.6, -2.827), (1.755, 1.6, -2.515), (1.607, 1.6, -2.366), (1.422, 1.6, -2.316), (1.267, 1.6, -2.35), (1.14, 1.6, -2.448), (1.031, 1.6, -2.661), (2.46, 1.575, -2.702), (2.469, 1.575, -2.635), (2.602, 1.575, -2.322), (2.848, 1.575, -2.119), (3.179, 1.575, -2.05), (2.756, 1.575, -2.731), (3.189, 1.575, -2.316), (3.178, 1.575, -2.317), (2.981, 1.575, -2.362), (2.865, 1.575, -2.462), (3.645, 1.575, -2.777), (3.557, 1.575, -2.493), (3.637, 1.575, -2.684), (3.411, 1.575, -2.366), (3.594, 1.575, -2.992), (3.212, 1.575, -3.207), (3.275, 1.575, -3.204), (3.462, 1.575, -3.136), (3.02, 1.575, -3.176), (3.115, 1.575, -3.198), (3.05, 1.575, -3.443), (3.093, 1.575, -3.439), (3.526, 1.575, -3.794), (3.524, 1.575, -3.742), (3.475, 1.575, -3.605), (3.358, 1.575, -3.505), (3.175, 1.575, -4.124), (3.222, 1.575, -4.122), (3.376, 1.575, -4.071), (3.486, 1.575, -3.956), (2.786, 1.575, -3.768), (2.86, 1.575, -3.97), (2.982, 1.575, -4.079), (2.489, 1.575, -3.798), (3.165, 1.575, -4.391), (2.832, 1.575, -4.314), (2.61, 1.575, -4.112), (3.491, 1.575, -4.317), (3.823, 1.575, -3.803), (3.817, 1.575, -3.882), (3.705, 1.575, -4.147), (3.508, 1.575, -3.345), (3.635, 1.575, -3.42), (3.762, 1.575, -3.567), (3.757, 1.575, -3.222), (3.886, 1.575, -3.048), (3.941, 1.575, -2.775), (3.622, 1.575, -2.176), (3.285, 1.575, -2.055), (3.86, 1.575, -2.437), (8.248, 1.575, 0.0), (8.067, 1.575, 0.0), (8.067, 1.575, -0.5441), (7.573, 1.575, -1.284), (7.788, 1.575, -1.284), (8.158, 1.575, -0.7005), (8.528, 1.575, -1.284), (8.742, 1.575, -1.284), (8.248, 1.575, -0.5441), (-7.802, 1.575, 0.0), (-8.592, 1.575, 0.0), (-8.592, 1.575, -1.284), (-8.411, 1.575, -1.284), (-8.411, 1.575, -0.1482), (-7.802, 1.575, -0.1482), (-7.288, 1.575, 0.0), (-7.47, 1.575, 0.0), (-7.47, 1.575, -1.284), (-7.288, 1.575, -1.284), (-6.38, 1.575, 0.0), (-6.561, 1.575, 0.0), (-6.561, 1.575, -1.136), (-6.972, 1.575, -1.136), (-6.972, 1.575, -1.284), (-5.968, 1.575, -1.284), (-5.968, 1.575, -1.136), (-6.38, 1.575, -1.136), (-5.471, 1.575, 0.0), (-5.652, 1.575, 0.0), (-5.652, 1.575, -1.284), (-5.471, 1.575, -1.284), (-5.471, 1.575, -0.7573), (-4.845, 1.575, -0.7573), (-4.845, 1.575, -1.284), (-4.664, 1.575, -1.284), (-4.664, 1.575, 0.0), (-4.845, 1.575, 0.0), (-4.845, 1.575, -0.6092), (-5.471, 1.575, -0.6092), (-4.052, 1.575, 0.0), (-4.233, 1.575, 0.0), (-4.233, 1.575, -1.284), (-4.052, 1.575, -1.284), (-2.83, 1.575, -0.5538), (-2.83, 1.575, -1.284), (-2.649, 1.575, -1.284), (-2.649, 1.575, -0.5454), (-3.14, 1.575, 0.01646), (-2.926, 1.575, -0.01594), (-2.773, 1.575, -0.1131), (-2.683, 1.575, -0.2649), (-3.637, 1.575, -0.5454), (-3.612, 1.575, -0.2964), (-3.534, 1.575, -0.1315), (-3.392, 1.575, -0.02776), (-3.637, 1.575, -1.284), (-3.456, 1.575, -1.284), (-3.456, 1.575, -0.5538), (-3.154, 1.575, -0.1482), (-3.255, 1.575, -0.1604), (-3.357, 1.575, -0.2114), (-3.423, 1.575, -0.3022), (-2.858, 1.575, -0.3185), (-2.908, 1.575, -0.2276), (-2.995, 1.575, -0.1723), (-2.086, 1.575, 0.0), (-2.267, 1.575, 0.0), (-2.267, 1.575, -1.284), (-1.995, 1.575, -1.284), (-1.65, 1.575, -0.1945), (-1.302, 1.575, -1.284), (-1.032, 1.575, -1.284), (-1.032, 1.575, 0.0), (-1.213, 1.575, 0.0), (-1.213, 1.575, -1.087), (-1.556, 1.575, 0.0), (-1.745, 1.575, 0.0), (-2.086, 1.575, -1.087), (0.4442, 1.575, 0.0), (-0.03787, 1.575, 0.0), (-0.03787, 1.575, -1.284), (0.4429, 1.575, -1.284), (0.8676, 1.575, -0.9513), (0.8554, 1.575, -1.038), (0.7836, 1.575, -1.169), (0.676, 1.575, -1.246), (0.675, 1.575, -0.675), (0.7475, 1.575, -0.7179), (0.83, 1.575, -0.8109), (0.917, 1.575, -0.3679), (0.9018, 1.575, -0.4698), (0.8231, 1.575, -0.5943), (0.5842, 1.575, -0.008799), (0.7722, 1.575, -0.07361), (0.8719, 1.575, -0.1872), (0.447, 1.575, -0.1482), (0.1432, 1.575, -0.1482), (0.1432, 1.575, -0.5927), (0.1432, 1.575, -0.7409), (0.4857, 1.575, -0.7433), (0.4262, 1.575, -0.5927), (0.5623, 1.575, -0.756), (0.6374, 1.575, -0.7998), (0.5836, 1.575, -0.5775), (0.6563, 1.575, -0.5445), (0.7127, 1.575, -0.4763), (0.7359, 1.575, -0.3704), (0.7355, 1.575, -0.3581), (0.7084, 1.575, -0.255), (0.6568, 1.575, -0.1943), (0.5569, 1.575, -0.1543), (0.5021, 1.575, -0.1492), (0.1432, 1.575, -1.136), (0.6865, 1.575, -0.9353), (0.6768, 1.575, -0.8659), (0.5449, 1.575, -1.125), (0.6173, 1.575, -1.095), (0.6645, 1.575, -1.036), (0.1432, 1.6, -1.136), (0.1432, 1.6, -0.7409), (0.5449, 1.6, -1.125), (0.6173, 1.6, -1.095), (0.6645, 1.6, -1.036), (0.6865, 1.6, -0.9353), (0.6768, 1.6, -0.8659), (0.6374, 1.6, -0.7998), (0.5623, 1.6, -0.756), (0.4857, 1.6, -0.7433), (0.1432, 1.6, -0.5927), (0.1432, 1.6, -0.1482), (0.4262, 1.6, -0.5927), (0.5836, 1.6, -0.5775), (0.6563, 1.6, -0.5445), (0.7127, 1.6, -0.4763), (0.7359, 1.6, -0.3704), (0.7355, 1.6, -0.3581), (0.7084, 1.6, -0.255), (0.6568, 1.6, -0.1943), (0.5569, 1.6, -0.1543), (0.5021, 1.6, -0.1492), (1.283, 1.575, 0.0), (1.09, 1.575, 0.0), (1.6, 1.575, -1.284), (1.804, 1.575, -1.284), (2.314, 1.575, 0.0), (2.122, 1.575, 0.0), (1.976, 1.575, -0.3951), (1.429, 1.575, -0.3951), (1.483, 1.575, -0.5433), (1.615, 1.575, -0.8988), (1.666, 1.575, -1.015), (1.702, 1.575, -1.136), (1.922, 1.575, -0.5433), (1.483, 1.6, -0.5433), (1.702, 1.6, -1.136), (1.922, 1.6, -0.5433), (3.064, 1.575, 0.0), (2.883, 1.575, 0.0), (2.883, 1.575, -1.136), (2.471, 1.575, -1.136), (2.471, 1.575, -1.284), (3.475, 1.575, -1.284), (3.475, 1.575, -1.136), (3.064, 1.575, -1.136), (4.285, 1.575, 0.0), (4.104, 1.575, 0.0), (4.104, 1.575, -1.136), (3.693, 1.575, -1.136), (3.693, 1.575, -1.284), (4.697, 1.575, -1.284), (4.697, 1.575, -1.136), (4.285, 1.575, -1.136), (5.952, 1.575, 0.0), (5.013, 1.575, 0.0), (5.013, 1.575, -1.284), (5.919, 1.575, -1.284), (5.919, 1.575, -1.136), (5.194, 1.575, -1.136), (5.194, 1.575, -0.7409), (5.869, 1.575, -0.7409), (5.869, 1.575, -0.5927), (5.194, 1.575, -0.5927), (5.194, 1.575, -0.1482), (5.952, 1.575, -0.1482), (6.498, 1.575, 0.0), (6.317, 1.575, 0.0), (6.317, 1.575, -1.284), (6.874, 1.575, -1.284), (7.305, 1.575, -0.9379), (7.292, 1.575, -1.041), (7.215, 1.575, -1.184), (7.111, 1.575, -1.254), (6.964, 1.575, -0.5927), (6.975, 1.575, -0.5944), (7.167, 1.575, -0.6631), (7.265, 1.575, -0.7724), (7.064, 1.575, -0.5294), (7.016, 1.575, -0.5646), (7.138, 1.575, -0.4469), (7.41, 1.575, 0.0), (7.203, 1.575, 0.0), (6.773, 1.575, -0.5703), (6.812, 1.575, -0.5563), (6.867, 1.575, -0.52), (6.931, 1.575, -0.4448), (6.728, 1.575, -0.5752), (6.498, 1.575, -0.5762), (6.842, 1.575, -0.7244), (7.014, 1.575, -0.7502), (7.081, 1.575, -0.8022), (6.498, 1.575, -0.7244), (6.498, 1.575, -1.136), (7.121, 1.575, -0.8972), (7.124, 1.575, -0.9341), (7.1, 1.575, -1.035), (7.04, 1.575, -1.099), (6.936, 1.575, -1.133), (6.498, 1.6, -1.136), (6.498, 1.6, -0.7244), (6.936, 1.6, -1.133), (7.04, 1.6, -1.099), (7.1, 1.6, -1.035), (7.124, 1.6, -0.9341), (7.121, 1.6, -0.8972), (7.081, 1.6, -0.8022), (7.014, 1.6, -0.7502), (6.842, 1.6, -0.7244), (0.5916, 1.575, 6.56), (-0.3039, 1.575, 4.443), (-0.1004, 1.575, 4.443), (0.6052, 1.575, 6.112), (1.311, 1.575, 4.443), (1.514, 1.575, 4.443), (0.6188, 1.575, 6.56), (-1.688, 1.575, 4.932), (-1.605, 1.575, 4.783), (-1.463, 1.575, 4.656), (-1.245, 1.575, 4.606), (-1.878, 1.575, 4.932), (-1.248, 1.575, 4.389), (-1.515, 1.575, 4.445), (-1.745, 1.575, 4.631), (-0.9326, 1.575, 4.466), (-0.7335, 1.575, 4.634), (-0.6339, 1.575, 4.876), (-0.6295, 1.575, 4.939), (-0.8767, 1.575, 5.375), (-0.694, 1.575, 5.19), (-0.6473, 1.575, 5.555), (-0.7502, 1.575, 5.45), (-0.521, 1.575, 5.931), (-0.5526, 1.575, 5.733), (-1.253, 1.575, 6.614), (-1.149, 1.575, 6.608), (-0.8329, 1.575, 6.497), (-0.6074, 1.575, 6.256), (-1.959, 1.575, 5.99), (-1.954, 1.575, 6.014), (-1.812, 1.575, 6.354), (-1.578, 1.575, 6.546), (-1.769, 1.575, 5.99), (-1.603, 1.575, 6.283), (-1.707, 1.575, 6.149), (-1.25, 1.575, 6.397), (-1.437, 1.575, 6.371), (-0.7109, 1.575, 5.95), (-0.7133, 1.575, 5.996), (-0.7823, 1.575, 6.177), (-0.9677, 1.575, 6.338), (-1.362, 1.575, 5.502), (-1.343, 1.575, 5.503), (-0.992, 1.575, 5.563), (-0.8169, 1.575, 5.684), (-0.7614, 1.575, 5.761), (-1.362, 1.575, 5.285), (-0.8195, 1.575, 4.938), (-0.8245, 1.575, 4.99), (-0.8765, 1.575, 5.104), (-1.016, 1.575, 5.212), (-1.14, 1.575, 4.615), (-0.9726, 1.575, 4.681), (-0.8528, 1.575, 4.806)], [], [(769, 1099, 1098, 771), (1406, 1391, 1392, 1405), (33, 1728, 1730, 18), (1331, 1316, 1319, 1330), (1503, 412, 411, 1502), (283, 1458, 1457, 291), (1123, 1091, 1092, 1122), (1550, 1551, 1552, 1584, 1585, 1581, 1554, 1555, 1556), (69, 1555, 1554, 70), (1712, 62, 29, 1711), (1119, 1095, 1096, 1118), (336, 1525, 1529, 337), (1620, 1619, 1622, 1623), (1509, 1508, 1507, 1510), (1650, 379, 378, 1649), (1654, 167, 166, 1653), (54, 1703, 1702, 15), (1224, 1196, 1195, 1194, 1223), (1244, 219, 220, 1243), (803, 9, 8, 802), (1281, 245, 244, 1280), (52, 1745, 1744, 51), (70, 1554, 1559, 71), (38, 1740, 1739, 39), (1636, 370, 369, 1635), (316, 1435, 1434, 317), (1498, 407, 406, 1497), (484, 485, 476, 475), (760, 1096, 1095, 762), (1308, 1311, 136, 97), (1299, 113, 112, 1298), (1625, 388, 2, 1624), (363, 358, 359, 360, 355, 353, 354, 335, 334, 398, 352, 350, 401, 404, 405, 406, 261, 239, 260, 434, 257, 416, 420, 423, 422, 421, 419, 418, 417, 427, 426, 424, 425, 432, 431, 428, 429, 430, 141, 140, 139, 138, 12, 24, 25, 56, 32, 33, 18, 19, 20, 45, 43, 44, 46, 47, 37, 38, 39, 34, 23, 17, 42, 52, 51, 50, 48, 49, 41, 40, 53, 54, 15, 16, 35, 36, 63, 30, 29, 62, 61, 26, 27, 28, 60, 55, 21, 22, 57, 58, 31, 59, 188, 187, 68, 67, 66, 65, 64, 394, 392, 390, 391, 393, 75, 76, 73, 72, 81, 82, 83, 280, 281, 86, 101, 105, 102, 96, 357, 361, 356, 362), (799, 143, 191, 810), (1022, 987, 988, 1021), (1018, 991, 993, 992, 1016, 1017), (313, 1445, 1444, 304), (37, 1741, 1740, 38), (223, 1241, 1240, 216), (296, 1437, 1436, 303), (437, 538, 934, 933, 438), (231, 1287, 1286, 232), (317, 1434, 1433, 297), (970, 969, 968, 967, 139, 140, 971), (39, 1739, 1738, 34), (56, 1725, 1724, 32), (1261, 247, 246, 1260), (269, 1379, 1378, 270), (345, 1530, 1511, 344), (252, 1274, 1273, 253), (1228, 227, 226, 1258), (965, 1052, 1053, 1054, 964), (61, 1713, 1715, 26), (1678, 1686, 1685, 1679), (1628, 385, 384, 1627), (1408, 1400, 1401, 1407), (1535, 1536, 357, 364), (1438, 307, 303, 1436), (1631, 1, 0, 1630), (1643, 372, 373, 1642), (314, 1439, 1443, 315), (35, 1709, 1708, 36), (1185, 1138, 1137, 1136, 1184), (25, 1726, 1725, 56), (589, 590, 591, 587, 588, 550, 586, 584, 585, 582, 583, 580, 581, 578, 579, 574, 575, 576, 577, 551, 552, 573, 572, 571, 567, 568, 569, 570, 553, 554, 566, 564, 565, 562, 563, 560, 561, 558, 559, 556, 557, 555, 666, 665, 663, 664, 662, 661, 658, 660, 659, 657, 656, 655, 651, 652, 653, 654, 649, 650, 645, 646, 647, 648, 644, 643, 639, 640, 641, 642, 635, 636, 637, 638, 632, 633, 634, 539, 540, 629, 630, 631, 628, 627, 626, 541, 623, 624, 625, 622, 620, 621, 618, 619, 542, 543, 615, 616, 617, 544, 545, 613, 614, 611, 612, 546, 547, 610, 609, 608, 606, 607, 548, 549, 604, 605, 599, 600, 601, 602, 603, 596, 597, 598, 594, 595, 592, 593), (212, 1232, 1234, 213), (1337, 86, 85, 1336), (1540, 363, 362, 1539), (1212, 1211, 676, 667, 1215, 1214, 1213), (1188, 1142, 1141, 1140, 1186, 1187), (1605, 1577, 1576, 1604), (1237, 225, 218, 1236), (1134, 1080, 1081, 1133), (41, 1747, 1705, 40), (310, 1453, 1452, 311), (1122, 1092, 1093, 1121), (1700, 64, 65, 1699), (1612, 394, 397, 1611), (1523, 1524, 332, 347), (942, 526, 520, 525, 943), (676, 675, 671, 674, 673, 670, 672, 669, 668, 435, 440, 443, 446, 449, 448, 455, 458, 461, 460, 467, 470, 473, 472, 477, 476, 483, 482, 489, 488, 495, 494, 501, 504, 507, 510, 513, 516, 515, 522, 521, 528, 530, 533, 532, 436, 667), (178, 1661, 1660, 179), (12, 59, 31, 24), (710, 1071, 1070, 712), (1277, 249, 250, 1276), (1162, 1161, 1201, 1163, 1109), (1630, 0, 387, 1629), (1439, 314, 307, 1438), (1114, 1100, 1101, 1113), (1129, 1085, 1086, 1128), (1491, 417, 418, 1490), (230, 1283, 1289, 228), (276, 1374, 1373, 277), (40, 1705, 1704, 53), (1475, 153, 154, 1474), (306, 1449, 1448, 308), (1633, 3, 366, 1632), (1627, 384, 389, 1626), (349, 1520, 1519, 348), (1565, 1596, 1598, 1568), (1310, 133, 132, 1309), (1690, 1681, 1682, 1689), (1183, 1182, 1213, 1214), (973, 1039, 1040, 1041, 972), (1689, 1682, 1683, 1688), (1205, 1168, 1167, 1166, 1204), (1608, 393, 391, 1615), (1493, 420, 416, 1492), (1181, 1130, 1129, 1180), (84, 1553, 1552, 77), (1479, 433, 430, 1478), (191, 192, 809, 810), (920, 474, 469, 922, 921), (1629, 387, 385, 1628), (202, 1253, 1252, 203), (31, 1720, 1727, 24), (1338, 1337, 1336, 1335, 1365, 1363, 1364, 1362, 1361, 1360, 1359, 1355, 1356, 1357, 1358, 1354, 1350, 1351, 1352, 1353, 1346, 1348, 1347, 1349, 1343, 1342, 1345, 1344, 1341, 1339, 1340), (1415, 1414, 1413, 1412, 1411, 1410, 1409, 1408, 1407, 1406, 1405, 1404, 1403, 1402, 1417, 1416), (459, 464, 925, 924, 465), (1201, 1227, 1202, 1163), (51, 1744, 1743, 50), (216, 1240, 1239, 221), (1688, 1683, 1684, 1687), (295, 1424, 1431, 327), (1146, 1068, 1069, 1145), (58, 1721, 1720, 31), (76, 1562, 1561, 73), (1645, 383, 377, 1644), (1324, 1326, 1325, 1323), (890, 891, 582, 889, 584, 887, 550, 885, 587, 884, 883, 886, 888), (1135, 1134, 1183, 1184, 1136), (1256, 1258, 226, 205), (1485, 427, 425, 1484), (1192, 1191, 1221, 1222, 1193), (1222, 670, 673, 1226, 1225, 1224, 1223), (738, 737, 736, 739), (337, 1529, 1528, 338), (322, 1442, 1441, 321), (105, 1340, 1339, 103), (320, 1440, 1447, 318), (1012, 1011, 783, 768, 770), (1038, 715, 716, 694, 1039), (236, 1282, 1285, 237), (972, 1041, 1042, 971), (1315, 1334, 1326, 1324), (183, 1669, 1673, 184), (1615, 391, 390, 1614), (27, 1714, 1717, 28), (1246, 214, 215, 1245), (17, 1742, 1746, 42), (268, 1370, 1379, 269), (735, 758, 1086, 1085), (1592, 1582, 1581, 1591), (229, 1288, 1287, 231), (75, 1557, 1562, 76), (121, 1345, 1342, 125), (1118, 1096, 1097, 1117), (180, 1672, 1671, 181), (165, 1662, 1661, 178), (1117, 1116, 1169, 1170, 1171, 1118), (1512, 343, 344, 1511), (1508, 400, 402, 1507), (53, 1704, 1703, 54), (1626, 389, 388, 1625), (328, 1420, 1419, 330), (274, 1384, 1383, 264), (1455, 312, 311, 1452), (264, 1383, 1382, 265), (1638, 368, 371, 1637), (1675, 1694, 1686, 1678), (1221, 1220, 672, 670, 1222), (271, 1377, 1376, 272), (1211, 1179, 1178, 1177, 1210), (801, 145, 144, 800), (1157, 1056, 1055, 1156), (22, 1723, 1722, 57), (20, 1732, 1731, 45), (1279, 243, 242, 1278), (1523, 347, 348, 1519), (1202, 1227, 1226, 673, 674), (1634, 4, 3, 1633), (116, 1352, 1351, 115), (272, 1376, 1375, 273), (198, 1254, 1253, 202), (1256, 1257, 1252, 1253, 1254, 1255, 1249, 1248, 1250, 1251, 1247, 1246, 1245, 1244, 1243, 1239, 1240, 1241, 1242, 1238, 1237, 1236, 1235, 1234, 1232, 1233, 1231, 1230, 1229, 1228, 1258), (1413, 1395, 1396, 1412), (1361, 89, 88, 1360), (1191, 1190, 1220, 1221), (1548, 82, 81, 1547), (1618, 1617, 1616, 1621, 1622, 1619), (77, 1552, 1551, 78), (177, 1665, 1664, 170), (1140, 1074, 1075, 1139), (805, 7, 146, 804), (1533, 1534, 335, 354), (1614, 390, 392, 1613), (297, 1433, 1437, 296), (1417, 1387, 1388, 1416), (774, 771, 1098, 1097), (1354, 95, 114, 1350), (758, 755, 1087, 1086), (1293, 129, 128, 1314), (1692, 1677, 1680, 1691), (932, 441, 439, 438, 933), (256, 1272, 1271, 255), (291, 1457, 1456, 292), (653, 829, 651, 655, 826, 657, 824, 822, 821, 823, 825, 828, 827, 654), (867, 865, 936, 937, 938), (1343, 124, 125, 1342), (911, 481, 486, 913), (1691, 1680, 1681, 1690), (1218, 1217, 1216, 1215, 667, 668, 669), (1609, 395, 393, 1608), (275, 1366, 1374, 276), (1691, 1690, 1689, 1688, 1687, 1685, 1686, 1694, 1693, 1692), (1474, 154, 161, 1473), (1144, 1070, 1071, 1143), (1169, 1168, 1205, 1206, 1170), (1506, 415, 414, 1505), (305, 1450, 1449, 306), (334, 1517, 1516, 398), (1142, 1072, 1073, 1141), (315, 1443, 1442, 322), (1194, 1153, 1152, 1151, 1193), (176, 1656, 1663, 164), (1133, 1081, 1082, 1132), (298, 1451, 1454, 299), (1191, 1148, 1147, 1146, 1190), (124, 1343, 1349, 122), (1590, 1585, 1584, 1589), (80, 1556, 1555, 69), (1588, 1583, 1580, 1586), (1488, 421, 422, 1487), (897, 895, 951, 952, 899), (848, 844, 928, 929), (1402, 1386, 1387, 1417), (774, 760, 759, 773), (1613, 392, 394, 1612), (1535, 364, 335, 1534), (90, 1362, 1364, 92), (698, 1041, 1040, 697), (435, 436, 437), (437, 438, 435), (435, 438, 439), (435, 439, 440), (439, 441, 440), (440, 441, 442), (440, 442, 443), (442, 444, 443), (443, 444, 445), (443, 445, 446), (447, 448, 449), (445, 450, 446), (446, 450, 451), (446, 451, 449), (449, 451, 452), (449, 452, 447), (447, 453, 448), (448, 453, 454), (448, 454, 455), (454, 456, 455), (455, 456, 457), (455, 457, 458), (459, 460, 461), (457, 462, 458), (458, 462, 463), (458, 463, 461), (461, 463, 464), (461, 464, 459), (459, 465, 460), (460, 465, 466), (460, 466, 467), (466, 468, 467), (467, 468, 469), (467, 469, 470), (471, 472, 473), (534, 530, 529), (470, 474, 473), (529, 528, 527), (475, 476, 477), (471, 478, 472), (472, 478, 479), (472, 479, 477), (477, 479, 480), (477, 480, 475), (481, 482, 483), (523, 524, 515, 514), (476, 485, 483), (519, 514, 516, 518), (487, 488, 489), (481, 490, 482), (482, 490, 491), (482, 491, 489), (511, 512, 510, 509), (493, 494, 495), (492, 487, 489, 491), (488, 497, 495), (495, 497, 498), (495, 498, 493), (494, 500, 501), (499, 500, 494, 493), (501, 503, 504), (503, 505, 504), (504, 505, 506), (504, 506, 507), (496, 497, 488, 487), (507, 509, 510), (474, 470, 469), (510, 512, 513), (514, 515, 516), (512, 517, 513), (513, 517, 518), (513, 518, 516), (502, 503, 501, 500), (520, 521, 522), (508, 509, 507, 506), (515, 524, 522), (522, 524, 525), (522, 525, 520), (520, 526, 521), (521, 526, 527), (521, 527, 528), (486, 481, 483, 485), (528, 529, 530), (531, 532, 533), (474, 471, 473), (530, 534, 533), (533, 534, 535), (533, 535, 531), (531, 536, 532), (532, 536, 537), (532, 537, 436), (436, 537, 538), (436, 538, 437), (1464, 286, 288, 1463), (201, 1249, 1255, 197), (45, 1731, 1736, 43), (327, 1431, 1429, 326), (1247, 206, 214, 1246), (1641, 374, 375, 1640), (1594, 1569, 1570, 1593), (1407, 1401, 1391, 1406), (203, 1252, 1257, 204), (137, 131, 1295, 1296), (109, 1357, 1356, 98), (699, 698, 697, 696), (1694, 1675, 1676, 1693), (258, 1269, 1268, 254), (1655, 168, 167, 1654), (164, 1663, 1662, 165), (933, 857, 855, 814, 932), (1148, 1066, 1067, 1147), (1111, 1103, 1104, 1110), (1549, 83, 82, 1548), (182, 1670, 1669, 183), (1542, 359, 358, 1541), (1411, 1397, 1398, 1410), (1624, 2, 1, 1631), (299, 1454, 1453, 310), (1600, 1572, 1571, 1599), (1404, 1393, 1394, 1403), (1649, 1648, 1647, 1646, 1645, 1644, 1643, 1642, 1641, 1640, 1651, 1650), (318, 1447, 1446, 319), (1176, 1175, 1208, 1209), (1651, 376, 379, 1650), (1497, 406, 405, 1496), (1265, 434, 260, 1264), (1502, 411, 410, 1501), (1742, 17, 23, 1737), (1687, 1684, 1679, 1685), (813, 619, 854, 853, 620, 622, 849, 850, 852, 814, 855, 856, 615, 543), (234, 1291, 1290, 235), (968, 969, 1045, 1046, 1047), (1533, 354, 353, 1545), (1203, 1164, 1163, 1202), (111, 1358, 1357, 109), (1206, 1205, 671, 675, 1207), (50, 1743, 1749, 48), (1591, 1581, 1585, 1590), (329, 1421, 1420, 328), (1668, 159, 160, 1667), (175, 1657, 1656, 176), (695, 1067, 1066, 696), (1280, 244, 243, 1279), (232, 1286, 1292, 233), (1509, 399, 400, 1508), (1541, 358, 363, 1540), (1405, 1392, 1393, 1404), (174, 1658, 1657, 175), (1360, 88, 87, 1359), (1176, 1124, 1123, 1122, 1175), (797, 795, 796, 798), (117, 1353, 1352, 116), (1500, 409, 408, 1499), (1197, 1196, 1224, 1225, 1198), (1595, 1567, 1569, 1594), (1295, 131, 130, 1294), (1335, 127, 126, 1365), (292, 1456, 1461, 293), (208, 1250, 1248, 209), (1505, 414, 413, 1504), (16, 1706, 1709, 35), (1482, 1481, 1480, 1479, 1478, 1477), (273, 1375, 1384, 274), (1696, 1695, 1701, 1700, 1699, 1698, 1697), (1485, 1484, 1483, 1486), (1620, 1623, 1621, 1616), (1199, 1158, 1157, 1156, 1197, 1198), (270, 1378, 1377, 271), (1602, 1574, 1573, 1601), (1043, 970, 971, 1042), (1538, 356, 361, 1537), (1432, 324, 323, 1428), (1642, 373, 374, 1641), (1490, 418, 419, 1489), (710, 708, 1072, 1071), (48, 1749, 1748, 49), (1139, 1075, 1076, 1138), (1599, 1571, 1568, 1598), (1504, 413, 412, 1503), (807, 194, 195, 806), (197, 1255, 1254, 198), (204, 1257, 1256, 205), (172, 1659, 1658, 174), (1234, 1235, 217, 213), (42, 1746, 1745, 52), (1489, 419, 421, 1488), (1416, 1388, 1389, 1415), (1189, 1144, 1143, 1142, 1188), (1494, 1493, 1492, 1491, 1490, 1489, 1488, 1487), (1495, 404, 415, 1506), (1487, 422, 423, 1494), (211, 1233, 1232, 212), (956, 492, 491, 812), (325, 1430, 1428, 323), (266, 1372, 1371, 267), (1525, 336, 332, 1524), (1139, 1138, 1185, 1186, 1140), (1713, 61, 62, 1712), (13, 1301, 1300, 14), (101, 1338, 1340, 105), (210, 1231, 1233, 211), (1263, 241, 248, 1262), (1329, 1320, 1321, 1328), (1684, 1683, 1682, 1681, 1680, 1677, 1663, 1656, 1657, 1658, 1659, 1655, 1654, 1653, 1652, 1674, 1673, 1669, 1670, 1671, 1672, 1668, 1667, 1666, 1664, 1665, 1660, 1676, 1675, 1678, 1679), (1481, 431, 432, 1480), (1282, 236, 245, 1281), (60, 1716, 1719, 55), (26, 1715, 1714, 27), (404, 401, 400, 399, 261, 406, 407, 408, 409, 410, 411, 412, 413, 414, 415), (103, 1339, 1341, 104), (728, 1081, 1080, 730), (1147, 1067, 1068, 1146), (1728, 33, 32, 1724), (1185, 1184, 1216, 1217), (159, 1668, 1672, 180), (339, 1527, 1526, 340), (1238, 224, 225, 1237), (74, 1558, 1557, 75), (1501, 410, 409, 1500), (302, 1423, 1427, 301), (803, 802, 801, 800, 799, 810, 809, 808, 807, 806, 805, 804), (1180, 1179, 1211, 1212, 1181), (1480, 432, 433, 1479), (168, 1655, 1659, 172), (1482, 428, 431, 1481), (1415, 1389, 1390, 1414), (241, 1263, 1267, 240), (1693, 1676, 1677, 1692), (21, 1718, 1723, 22), (1708, 1709, 1706, 1702, 1703, 1704, 1705, 1747, 1748, 1749, 1743, 1744, 1745, 1746, 1742, 1737, 1738, 1739, 1740, 1741, 1733, 1734, 1735, 1736, 1731, 1732, 1729, 1730, 1728, 1724, 1725, 1726, 1727, 1720, 1721, 1722, 1723, 1718, 1719, 1716, 1717, 1714, 1715, 1713, 1712, 1711, 1710, 1707), (351, 1521, 1520, 349), (1695, 187, 189, 1701), (1208, 1207, 675, 676, 1211, 1210, 1209), (1330, 1319, 1320, 1329), (1422, 386, 331, 1466), (1275, 251, 249, 1277), (181, 1671, 1670, 182), (1151, 1063, 1064, 1150), (1025, 741, 727, 729, 1026), (153, 157, 155, 156, 158, 149, 200, 210, 211, 212, 213, 217, 218, 225, 224, 222, 223, 216, 221, 220, 219, 215, 214, 206, 282, 283, 291, 292, 293, 289, 290, 287, 288, 286, 285, 385, 387, 0, 5, 369, 370, 371, 368, 374, 373, 168, 172, 174, 175, 176, 164, 165, 178, 179, 177, 170, 171, 160, 169, 163, 173, 162, 161, 154), (1048, 1047, 680, 681, 683), (224, 1238, 1242, 222), (1169, 1116, 1115, 1114, 1167, 1168), (1282, 1281, 1280, 1279, 1278, 1273, 1274, 1275, 1277, 1276, 1268, 1269, 1270, 1271, 1272, 1265, 1264, 1266, 1267, 1263, 1262, 1261, 1260, 1259, 1290, 1291, 1292, 1286, 1287, 1288, 1289, 1283, 1284, 1285), (1536, 1535, 1534, 1533, 1545, 1544, 1543, 1542, 1541, 1540, 1539, 1538, 1537), (1230, 1231, 210, 200), (1305, 107, 108, 1304), (222, 1242, 1241, 223), (1177, 1126, 1125, 1124, 1176), (1113, 1101, 1102, 1112), (206, 1247, 1251, 207), (744, 1092, 1091, 745), (1711, 29, 30, 1710), (1499, 408, 407, 1498), (931, 852, 850, 930), (346, 1531, 1530, 345), (946, 519, 518, 947), (1496, 405, 404, 1495), (365, 1514, 1518, 333), (1478, 430, 429, 1477), (608, 609, 864, 547, 863, 862, 865, 867, 869, 549, 868, 607, 866), (1639, 367, 368, 1638), (1333, 1318, 1317, 1332), (857, 933, 934, 859), (1697, 67, 68, 1696), (1653, 166, 152, 1652), (1514, 365, 342, 1513), (1403, 1394, 1386, 1402), (1334, 1315, 1318, 1333), (1539, 362, 356, 1538), (1314, 128, 134, 1313), (240, 1267, 1266, 239), (1472, 162, 173, 1471), (1483, 424, 426, 1486), (554, 906, 904, 569, 901, 567, 571, 903, 573, 552, 900, 577, 898, 897, 899, 902, 905, 907, 908), (44, 1735, 1734, 46), (281, 1369, 1368, 278), (1120, 1094, 1095, 1119), (28, 1717, 1716, 60), (1332, 1317, 1316, 1331), (1632, 366, 367, 1639), (699, 1065, 1064, 701), (1477, 429, 428, 1482), (24, 1727, 1726, 25), (751, 753, 752, 750), (1414, 1390, 1395, 1413), (1463, 288, 287, 1462), (815, 648, 832, 646, 831, 650, 649, 827, 828, 830, 816), (1165, 1164, 1203, 1204, 1166), (1507, 402, 403, 1510), (1451, 298, 308, 1448), (1323, 1325, 1327, 1322), (1180, 1129, 1128, 1127, 1178, 1179), (78, 1551, 1550, 79), (1220, 1190, 1189, 1219), (1469, 1468, 1476, 1475, 1474, 1473, 1472, 1471, 1470), (1513, 342, 343, 1512), (1409, 1399, 1400, 1408), (162, 1472, 1473, 161), (1307, 96, 102, 106, 1306), (1589, 1584, 1583, 1588), (1492, 416, 417, 1491), (293, 1461, 1460, 289), (73, 1561, 1560, 72), (1484, 425, 424, 1483), (1544, 355, 360, 1543), (95, 1354, 1358, 111), (115, 1351, 1350, 114), (668, 667, 436, 435), (1543, 360, 359, 1542), (286, 1464, 1467, 285), (769, 771, 772, 770, 768), (681, 680, 679, 682), (722, 721, 720, 723), (703, 705, 706, 704, 702), (744, 745, 746, 743), (716, 715, 713, 714, 717), (692, 691, 690, 693), (684, 683, 681, 682, 685), (139, 967, 966, 965, 138), (699, 701, 700, 698), (784, 769, 768, 783), (736, 737, 734, 735), (707, 706, 705, 708), (710, 709, 707, 708), (184, 1673, 1674, 151), (794, 796, 795, 793), (819, 821, 822, 658, 820, 662, 818, 663, 961, 962, 555, 963, 556, 960, 811, 912, 817), (735, 734, 757, 758), (728, 730, 731, 729, 727), (764, 763, 762, 765), (785, 787, 788, 786, 686), (762, 763, 761, 759, 760), (732, 731, 730, 733), (753, 755, 754, 752), (725, 724, 722, 723, 726), (742, 741, 740, 738, 739), (688, 687, 700, 701), (779, 1008, 1007, 777), (766, 764, 765, 767), (747, 746, 745, 748), (748, 751, 750, 749, 747), (792, 794, 793, 791), (678, 677, 692, 693), (688, 690, 691, 689, 687), (798, 776, 775, 797), (1569, 1567, 1566, 1580, 1583, 1584, 1552, 1553, 1549, 1548, 1547, 1563, 1564, 1565, 1568, 1571, 1572, 1573, 1574, 1575, 1576, 1577, 1578, 1546, 1560, 1561, 1562, 1557, 1558, 1559, 1554, 1581, 1582, 1570), (757, 756, 754, 755, 758), (717, 695, 694, 716), (696, 697, 694, 695), (744, 743, 766, 767), (720, 721, 718, 719), (773, 772, 771, 774), (150, 990, 989, 988, 987, 986, 148), (712, 714, 713, 711), (1341, 1344, 118, 104), (1172, 1119, 1118, 1171), (781, 784, 783, 782, 780), (1127, 1087, 1088, 1126), (1056, 1057, 785, 685), (778, 779, 777, 775, 776), (789, 788, 787, 790), (790, 792, 791, 789), (710, 712, 711, 709), (719, 718, 732, 733), (679, 680, 677, 678), (728, 727, 741, 742), (1164, 1111, 1110, 1109, 1163), (800, 144, 143, 799), (802, 8, 145, 801), (1133, 1132, 1182, 1183, 1134), (9, 803, 804, 146), (806, 195, 196, 7, 805), (807, 808, 193, 194), (338, 1528, 1527, 339), (1593, 1570, 1582, 1592), (839, 632, 838, 637, 836, 635, 835, 641, 833, 639, 643, 815, 816, 834, 837, 840, 841, 842, 634), (1150, 1064, 1065, 1149), (605, 869, 867, 870, 872, 875, 874, 873, 876, 596, 877, 602, 601, 871, 599), (1125, 1089, 1090, 1124), (715, 1038, 1037, 713), (1113, 1112, 1165, 1166, 1167, 1114), (1130, 1084, 1085, 1129), (756, 1021, 1020, 752, 754), (562, 910, 564, 908, 907, 909, 957, 811, 960, 558, 958, 560, 959), (726, 703, 702, 725), (479, 478, 917, 916, 480), (713, 1037, 1036, 709, 711), (1033, 1032, 725, 702, 704, 1034), (914, 817, 912, 911, 913), (934, 538, 537, 536, 935), (1006, 1005, 797, 775, 777, 1007), (485, 484, 915, 914, 913, 486), (1046, 677, 680, 1047), (858, 617, 856, 855, 857, 859, 862, 863, 612, 861, 614, 860, 545), (1159, 1058, 1057, 1158), (996, 997, 1012, 1013), (689, 1043, 1042, 700, 687), (626, 847, 845, 631, 846, 629, 540, 842, 841, 843, 844, 848, 850, 849, 625, 624, 851, 541), (1153, 1061, 1062, 1152), (12, 138, 965, 964, 1002, 1003, 190, 188, 59), (1126, 1088, 1089, 1125), (108, 107, 106, 102, 105, 103, 104, 118, 121, 125, 124, 122, 123, 120, 119, 117, 116, 115, 114, 95, 111, 109, 98, 99, 100, 194, 193, 192, 191, 143, 144, 145, 8, 9, 146, 7, 196, 88, 89, 90, 92, 91, 126, 127, 85, 86, 281, 278, 279, 275, 276, 277, 266, 267, 268, 269, 270, 271, 272, 273, 274, 264, 265, 263, 262, 280, 83, 84, 77, 78, 79, 80, 69, 70, 71, 74, 75, 393, 395, 396, 397, 394, 64, 189, 187, 188, 190, 186, 185, 156, 155, 169, 160, 159, 180, 181, 182, 183, 184, 151, 152, 166, 167, 168, 373, 372, 377, 383, 382, 381, 380, 378, 379, 376, 375, 374, 368, 367, 366, 3, 4, 5, 0, 1, 2, 388, 389, 384, 385, 285, 284, 331, 386, 329, 328, 330, 309, 302, 301, 300, 294, 295, 327, 326, 325, 323, 324, 316, 317, 297, 296, 303, 307, 314, 315, 322, 321, 320, 318, 319, 313, 304, 305, 306, 308, 298, 299, 310, 311, 312, 282, 206, 207, 208, 209, 201, 197, 198, 202, 203, 204, 205, 226, 227, 199, 200, 149, 150, 148, 147, 10, 142, 11, 141, 430, 433, 432, 425, 427, 417, 416, 257, 256, 255, 259, 258, 254, 250, 249, 251, 252, 253, 242, 243, 244, 245, 236, 237, 238, 230, 228, 229, 231, 232, 233, 234, 235, 6, 246, 247, 248, 241, 240, 239, 261, 399, 403, 402, 400, 401, 350, 351, 349, 348, 347, 332, 336, 337, 338, 339, 340, 341, 346, 345, 344, 343, 342, 365, 333, 334, 335, 364, 357, 96, 97, 136, 135, 132, 133, 134, 128, 129, 130, 131, 137, 110, 112, 113, 93, 94, 13, 14), (837, 834, 924, 925), (976, 977, 1035, 1036), (841, 840, 926, 927, 843), (843, 927, 928, 844), (149, 158, 993, 991, 990, 150), (926, 840, 837, 925), (917, 825, 823, 916), (944, 879, 874, 875, 943), (1132, 1082, 1083, 1131), (749, 1019, 1018, 746, 747), (1162, 1106, 1107, 1161), (1213, 1182, 1181, 1212), (972, 971, 140, 141, 11, 974, 973), (956, 957, 909, 955), (708, 705, 1073, 1072), (737, 1023, 1022, 734), (949, 888, 886, 948), (955, 496, 487, 492, 956), (917, 478, 471, 918), (500, 499, 953, 952, 502), (1108, 1107, 792, 790), (1102, 1101, 781, 778), (509, 508, 950, 949, 511), (1228, 1229, 199, 227), (967, 968, 1047, 1048, 1049, 966), (915, 484, 475, 480, 916), (922, 469, 468, 923), (1020, 989, 990, 1019), (1131, 1130, 1181, 1182, 1132), (1137, 1077, 1078, 1136), (784, 1100, 1099, 769), (734, 1022, 1021, 756, 757), (915, 819, 817, 914), (930, 450, 445, 444, 931), (524, 523, 944, 943, 525), (1192, 1150, 1149, 1148, 1191), (923, 468, 466, 465, 924), (474, 920, 919, 918, 471), (953, 499, 493, 498, 954), (503, 502, 952, 951, 505), (939, 529, 527, 941, 940), (451, 450, 930, 929, 452), (677, 1046, 1045, 1044, 691, 692), (457, 456, 927, 926, 462), (721, 1029, 1028, 718), (893, 580, 891, 890, 892, 895, 897, 898, 896, 574, 894, 578), (678, 1060, 1059, 679), (950, 508, 506, 505, 951), (1154, 1060, 1061, 1153), (994, 995, 1014, 1015), (862, 935, 936, 865), (978, 977, 976, 142, 10, 979), (700, 1042, 1041, 698), (1663, 1677, 1676, 1660, 1661, 1662), (1603, 1575, 1574, 1602), (81, 72, 1560, 1546, 1547), (712, 1070, 1069, 714), (753, 1088, 1087, 755), (1226, 1200, 1199, 1198, 1225), (1200, 1159, 1158, 1199), (1000, 1001, 1006, 1007, 1008, 1009, 999), (186, 1000, 999, 998, 997, 996, 185), (1124, 1090, 1091, 1123), (672, 1220, 1219, 1218, 669), (1200, 1226, 1227, 1201), (1141, 1073, 1074, 1140), (1116, 1098, 1099, 1115), (1161, 1107, 1108, 1160), (1110, 1104, 1105, 1109), (945, 880, 879, 944), (766, 1016, 1015, 764), (743, 1017, 1016, 766), (736, 1084, 1083, 739), (955, 909, 907, 905, 954), (735, 1085, 1084, 736), (1131, 1083, 1084, 1130), (1136, 1078, 1079, 1135), (726, 723, 1076, 1075), (718, 1028, 1027, 731, 732), (1117, 1097, 1098, 1116), (783, 1011, 1010, 782), (954, 905, 902, 953), (969, 970, 1043, 1044, 1045), (923, 816, 830, 921, 922), (1194, 1193, 1222, 1223), (1023, 737, 738, 740, 1024), (830, 828, 919, 920, 921), (986, 987, 1022, 1023, 985), (1193, 1151, 1150, 1192), (932, 814, 852, 931), (992, 994, 1015, 1016), (1155, 1154, 1195, 1196, 1197, 1156), (1033, 978, 979, 980, 1030, 1031, 1032), (741, 1025, 1024, 740), (924, 834, 816, 923), (1014, 761, 763, 764, 1015), (1152, 1062, 1063, 1151), (11, 142, 976, 975, 974), (678, 693, 1061, 1060), (947, 518, 517, 512, 948), (686, 1050, 1049, 1048, 683, 684), (751, 1089, 1088, 753), (1014, 995, 996, 1013), (1172, 1171, 1170, 1206, 1207, 1173), (117, 119, 1346, 1353), (1053, 789, 791, 1054), (1059, 1055, 682, 679), (685, 785, 686, 684), (890, 888, 949, 950, 892), (1030, 980, 981, 1028, 1029), (944, 523, 514, 519, 946, 945), (892, 950, 951, 895), (1013, 773, 759, 761, 1014), (752, 1020, 1019, 749, 750), (811, 812, 911, 912), (776, 1103, 1102, 778), (1175, 1122, 1121, 1174), (442, 441, 932, 931, 444), (927, 456, 454, 453, 928), (688, 701, 1064, 1063), (1160, 1159, 1200, 1201, 1161), (789, 1053, 1052, 1051, 786, 788), (230, 238, 1284, 1283), (794, 1106, 1105, 796), (792, 1107, 1106, 794), (984, 985, 1023, 1024, 1025), (731, 1027, 1026, 729), (1017, 743, 746, 1018), (978, 1033, 1034, 1035, 977), (228, 1289, 1288, 229), (1158, 1057, 1056, 1157), (1054, 791, 793, 795, 1004), (872, 870, 940, 941, 942), (1300, 1304, 108, 14), (1021, 988, 989, 1020), (1106, 1162, 1109, 1105), (797, 1005, 1004, 795), (682, 1055, 1056, 685), (1006, 1001, 1003, 1002, 1004, 1005), (1095, 1094, 765, 762), (742, 739, 1083, 1082), (1186, 1185, 1217, 1218, 1187), (1432, 1435, 316, 324), (1595, 1594, 1593, 1592, 1591, 1590, 1589, 1588, 1586, 1587), (1165, 1112, 1111, 1164), (1066, 1065, 699, 696), (1156, 1055, 1059, 1155), (717, 714, 1069, 1068), (1040, 1039, 694, 697), (693, 690, 1062, 1061), (1597, 1564, 1563, 1579, 1607), (719, 733, 1079, 1078), (948, 512, 511, 949), (1002, 964, 1054, 1004), (1149, 1065, 1066, 1148), (1188, 1187, 1218, 1219, 1189), (1138, 1076, 1077, 1137), (1112, 1102, 1103, 1111), (748, 1090, 1089, 751), (1121, 1093, 1094, 1120), (1093, 1092, 744, 767), (767, 765, 1094, 1093), (725, 1032, 1031, 724), (534, 529, 939, 938, 937), (948, 886, 883, 947), (1174, 1173, 1207, 1208, 1175), (1058, 787, 785, 1057), (998, 999, 1009, 1010, 1011), (796, 1105, 1104, 798), (790, 787, 1058, 1108), (940, 870, 867, 938, 939), (935, 862, 859, 934), (1019, 990, 991, 1018), (1068, 1067, 695, 717), (821, 819, 915, 916, 823), (1077, 1076, 723, 720), (925, 464, 463, 462, 926), (481, 911, 812, 491, 490), (1075, 1074, 703, 726), (748, 745, 1091, 1090), (1034, 704, 706, 707, 1035), (1128, 1086, 1087, 1127), (1120, 1119, 1172, 1173, 1174, 1121), (1597, 1607, 1606, 1605, 1604, 1603, 1602, 1601, 1600, 1599, 1598, 1596), (1030, 1029, 721, 722, 724, 1031), (981, 980, 979, 10, 147, 983, 982), (786, 1051, 1050, 686), (1145, 1144, 1189, 1190, 1146), (1195, 1154, 1153, 1194), (1160, 1108, 1058, 1159), (1615, 1614, 1613, 1612, 1611, 1619, 1620, 1616, 1617, 1610, 1609, 1608), (99, 98, 1356, 1355), (774, 1097, 1096, 760), (170, 1664, 1666, 171), (703, 1074, 1073, 705), (941, 527, 526, 942), (974, 975, 1037, 1038, 1039, 973), (994, 992, 993, 158, 156, 185, 996, 995), (1145, 1069, 1070, 1144), (733, 730, 1080, 1079), (194, 100, 87, 88, 196, 195), (1567, 1595, 1587, 1566), (1135, 1079, 1080, 1134), (447, 452, 929, 928, 453), (1013, 1012, 770, 772, 773), (1155, 1059, 1060, 1154), (781, 1101, 1100, 784), (1143, 1071, 1072, 1142), (1176, 1209, 1210, 1177), (1204, 1203, 1202, 674, 671, 1205), (719, 1078, 1077, 720), (1623, 1622, 1621), (1115, 1099, 1100, 1114), (874, 879, 880, 883, 884, 882, 589, 881, 592, 878, 594, 873), (179, 1660, 1665, 177), (1262, 248, 247, 1261), (966, 1049, 1050, 1051, 1052, 965), (1178, 1127, 1126, 1177), (1243, 220, 221, 1239), (1249, 201, 209, 1248), (919, 828, 825, 917, 918), (1104, 1103, 776, 798), (285, 1467, 1465, 284), (235, 1290, 1259, 6), (263, 1381, 1380, 262), (1308, 97, 96, 1307), (1259, 1260, 246, 6), (984, 1025, 1026, 1027, 982, 983), (93, 1303, 1302, 94), (260, 239, 1266, 1264), (258, 259, 1270, 1269), (1265, 1272, 256, 257, 434), (691, 1044, 1043, 689), (251, 1275, 1274, 252), (1268, 1276, 250, 254), (279, 1367, 1366, 275), (242, 253, 1273, 1278), (497, 496, 955, 954, 498), (135, 1312, 1309, 132), (319, 1446, 1445, 313), (1667, 160, 171, 1666), (1510, 403, 399, 1509), (930, 850, 848, 929), (340, 1526, 1532, 341), (1298, 112, 110, 1297), (812, 811, 957, 956), (13, 94, 1302, 1301), (1230, 200, 199, 1229), (1311, 1312, 135, 136), (1646, 382, 383, 1645), (1494, 423, 420, 1493), (57, 1722, 1721, 58), (1315, 1310, 1309, 1312, 1318), (1301, 1302, 1303, 1299, 1298, 1297, 1296, 1295, 1294, 1293, 1314, 1313, 1310, 1315, 1324, 1323, 1322, 1321, 1320, 1319, 1316, 1317, 1318, 1312, 1311, 1308, 1307, 1306, 1305, 1304, 1300), (255, 1271, 1270, 259), (1336, 85, 127, 1335), (1486, 426, 427, 1485), (101, 86, 1337, 1338), (133, 1310, 1313, 134), (1344, 1345, 121, 118), (899, 952, 953, 902), (237, 1285, 1284, 238), (233, 1292, 1291, 234), (1355, 1359, 87, 100, 99), (43, 1736, 1735, 44), (55, 1719, 1718, 21), (943, 875, 872, 942), (126, 91, 1363, 1365), (981, 982, 1027, 1028), (1611, 397, 396, 1610), (728, 742, 1082, 1081), (277, 1373, 1372, 266), (781, 780, 779, 778), (263, 265, 1382, 1381), (1607, 1579, 1578, 1606), (883, 880, 945, 946, 947), (280, 1385, 1369, 281), (1380, 1385, 280, 262), (1216, 1184, 1183, 1214, 1215), (1380, 1381, 1395, 1390, 1385), (1393, 1392, 1391, 1401, 1400, 1399, 1398, 1397, 1396, 1395, 1381, 1382, 1383, 1384, 1375, 1376, 1377, 1378, 1379, 1370, 1371, 1372, 1373, 1374, 1366, 1367, 1368, 1369, 1385, 1390, 1389, 1388, 1387, 1386, 1394), (309, 330, 1419, 1418), (329, 386, 1422, 1421), (1465, 1466, 331, 284), (1429, 1430, 325, 326), (71, 1559, 1558, 74), (207, 1251, 1250, 208), (984, 983, 147, 148, 986, 985), (301, 1427, 1426, 300), (113, 1299, 1303, 93), (1610, 396, 395, 1609), (267, 1371, 1370, 268), (1410, 1398, 1399, 1409), (1455, 1458, 283, 282, 312), (290, 289, 1460, 1459), (1012, 997, 998, 1011), (1462, 287, 290, 1459), (1423, 302, 309, 1418), (1035, 707, 709, 1036), (1435, 1432, 1428, 1430, 1429, 1431, 1424, 1425, 1426, 1427, 1423, 1418, 1419, 1420, 1421, 1422, 1466, 1465, 1467, 1464, 1463, 1462, 1459, 1460, 1461, 1456, 1457, 1458, 1455, 1452, 1453, 1454, 1451, 1448, 1449, 1450, 1444, 1445, 1446, 1447, 1440, 1441, 1442, 1443, 1439, 1438, 1436, 1437, 1433, 1434), (1037, 975, 976, 1036), (1326, 1334, 1333, 1332, 1331, 1330, 1329, 1328, 1327, 1325), (34, 1738, 1737, 23), (278, 1368, 1367, 279), (122, 1349, 1347, 123), (1601, 1573, 1572, 1600), (19, 1729, 1732, 20), (1470, 163, 169, 1469), (300, 1426, 1425, 294), (1500, 1499, 1498, 1497, 1496, 1495, 1506, 1505, 1504, 1503, 1502, 1501), (398, 1516, 1515, 352), (190, 1003, 1001, 1000, 186), (351, 350, 1522, 1521), (350, 352, 1515, 1522), (304, 1444, 1450, 305), (107, 1305, 1306, 106), (1517, 1518, 1514, 1513, 1512, 1511, 1530, 1531, 1532, 1526, 1527, 1528, 1529, 1525, 1524, 1523, 1519, 1520, 1521, 1522, 1515, 1516), (1649, 378, 380, 1648), (79, 1550, 1556, 80), (1328, 1321, 1322, 1327), (333, 1518, 1517, 334), (1644, 377, 372, 1643), (1544, 1545, 353, 355), (321, 1441, 1440, 320), (1476, 157, 153, 1475), (84, 83, 1549, 1553), (1347, 1348, 120, 123), (1579, 1563, 1547, 1546, 1578), (1648, 380, 381, 1647), (1606, 1578, 1577, 1605), (1640, 375, 376, 1651), (1362, 90, 89, 1361), (294, 1425, 1424, 295), (1618, 1619, 1611, 1610, 1617), (1471, 173, 163, 1470), (1236, 218, 217, 1235), (92, 1364, 1363, 91), (49, 1748, 1747, 41), (1706, 16, 15, 1702), (1412, 1396, 1397, 1411), (5, 4, 1634, 1635, 369), (1637, 371, 370, 1636), (1637, 1636, 1635, 1634, 1633, 1632, 1639, 1638), (809, 192, 193, 808), (688, 1063, 1062, 690), (1469, 169, 155, 1468), (1604, 1576, 1575, 1603), (18, 1730, 1729, 19), (357, 1536, 1537, 361), (1245, 215, 219, 1244), (1647, 381, 382, 1646), (1564, 1597, 1596, 1565), (46, 1734, 1733, 47), (1468, 155, 157, 1476), (936, 535, 534, 937), (1695, 1696, 68, 187), (1697, 1698, 66, 67), (1698, 1699, 65, 66), (1700, 1701, 189, 64), (1294, 130, 129, 1293), (531, 535, 936, 935, 536), (36, 1708, 1707, 63), (1710, 30, 63, 1707), (1652, 152, 151, 1674), (47, 1733, 1741, 37), (1009, 1008, 779, 780, 782, 1010), (120, 1348, 1346, 119), (1566, 1587, 1586, 1580), (341, 1532, 1531, 346), (1297, 110, 137, 1296), (1631, 1630, 1629, 1628, 1627, 1626, 1625, 1624)])
me_338.materials.append(mat_material)
me_338.use_remesh_preserve_volume = False
me_338.use_remesh_preserve_attributes = False
me_338.use_mirror_vertex_groups = False
me_338.update()

# ---- objects
ob_338 = bpy.data.objects.new('338', me_338)
ob_camera = bpy.data.objects.new('Camera', cam_camera)

# ---- transforms, parenting, visibility, modifiers, constraints
ob_338.location = (0.0, 0.0, 0.0)
ob_338.rotation_euler = (1.571, -0.0, 0.0)
ob_338.lineart.crease_threshold = 0.0
ob_camera.location = (7.481, -6.508, 5.344)
ob_camera.rotation_euler = (1.109, 0.01082, 0.8149)
ob_camera.lock_rotations_4d = False
ob_camera.empty_display_type = 'ARROWS'
ob_camera.color = (0.0, 0.0, 0.0, 0.0)
ob_camera.display_type = 'WIRE'
ob_camera.lineart.crease_threshold = 0.0

# ---- collection membership
col_collection_1.objects.link(ob_338)
col_collection_1.objects.link(ob_camera)

# ---- scene / render settings (as saved in the file)
scene.camera = ob_camera
scene.frame_start = 1; scene.frame_end = 250; scene.frame_set(1)
scene.render.engine = 'BLENDER_EEVEE_NEXT'
scene.render.resolution_percentage = 50
scene.render.dither_intensity = 0.0
scene.cycles.use_denoising = False
scene.cycles.samples = 10
scene.cycles.sampling_pattern = 'TABULATED_SOBOL'
scene.cycles.light_sampling_threshold = 0.0
scene.cycles.use_adaptive_sampling = False
scene.cycles.use_light_tree = False
scene.cycles.blur_glossy = 0.0
scene.cycles.pixel_filter_type = 'GAUSSIAN'
scene.cycles.sample_clamp_indirect = 0.0
scene.view_settings.view_transform = 'Raw'
bpy.context.view_layer.update()

# ---- added for rendering (the .blend has no usable light): sun
light_auto_sun = bpy.data.lights.new('AutoSun', 'SUN')
light_auto_sun.energy = 3.0
light_auto_sun.angle = 0.0523599
ob_auto_sun = bpy.data.objects.new('AutoSun', light_auto_sun)
scene.collection.objects.link(ob_auto_sun)
ob_auto_sun.rotation_euler = (0.872665, 0.174533, 0.523599)
bpy.context.view_layer.update()
